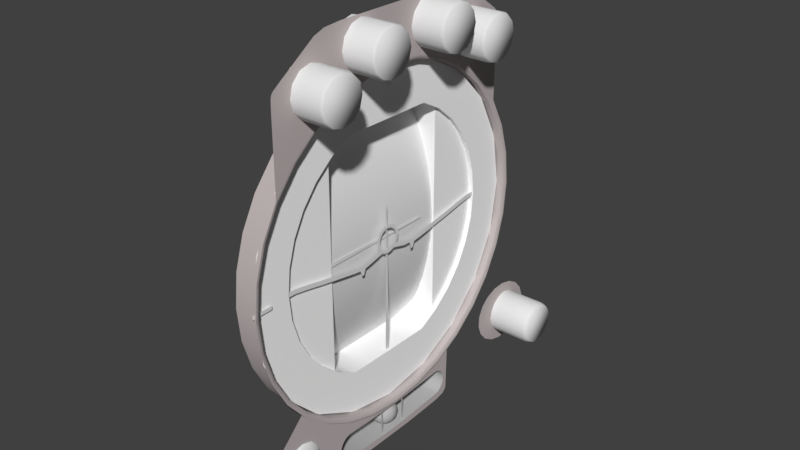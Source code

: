 # Source: fdi.blend  (saved by Blender 2.79.0; exported with 4.5.12 LTS)
import bpy
from mathutils import Matrix  # noqa: F401  (used for matrix-valued properties, if any)

bpy.ops.wm.read_factory_settings(use_empty=True)
scene = bpy.context.scene
scene.name = 'Scene'

# ---- collections
col_collection_1 = bpy.data.collections.new('Collection 1'); scene.collection.children.link(col_collection_1)

# ---- materials (node trees are filled in below, after node groups)
mat_needlemat_000 = bpy.data.materials.new('needleMat.000')
mat_needlemat_000.alpha_threshold = 0.0
mat_needlemat_000.use_transparent_shadow = False
mat_needlemat_000.specular_color = (0.403, 0.403, 0.403)
mat_needlemat_000.roughness = 0.5
mat_needlemat_000.specular_intensity = 1.0
mat_generic_000 = bpy.data.materials.new('generic.000')
mat_generic_000.alpha_threshold = 0.0
mat_generic_000.use_transparent_shadow = False
mat_generic_000.diffuse_color = (0.5, 0.5, 0.5, 1.0)
mat_generic_000.specular_color = (0.0, 0.0, 0.0)
mat_generic_000.roughness = 0.5
mat_generic_000.specular_intensity = 1.0
mat_tape_000 = bpy.data.materials.new('tape.000')
mat_tape_000.alpha_threshold = 0.0
mat_tape_000.use_transparent_shadow = False
mat_tape_000.specular_color = (0.787, 0.787, 0.787)
mat_tape_000.roughness = 0.5
mat_tape_000.specular_intensity = 1.0
mat_knobbly_004 = bpy.data.materials.new('knobbly.004')
mat_knobbly_004.alpha_threshold = 0.0
mat_knobbly_004.use_transparent_shadow = False
mat_knobbly_004.specular_color = (0.5, 0.5, 0.5)
mat_knobbly_004.roughness = 0.5
mat_knobbly_004.specular_intensity = 1.0
mat_lignt_001 = bpy.data.materials.new('lignt.001')
mat_lignt_001.alpha_threshold = 0.0
mat_lignt_001.use_transparent_shadow = False
mat_lignt_001.specular_color = (0.5, 0.5, 0.5)
mat_lignt_001.roughness = 0.5
mat_lignt_001.specular_intensity = 1.0
mat_facemat_000 = bpy.data.materials.new('faceMat.000')
mat_facemat_000.alpha_threshold = 0.0
mat_facemat_000.use_transparent_shadow = False
mat_facemat_000.diffuse_color = (1.0, 1.0, 1.0, 1.0)
mat_facemat_000.specular_color = (0.296, 0.296, 0.296)
mat_facemat_000.roughness = 0.5
mat_facemat_000.specular_intensity = 1.0
mat_bevel_005 = bpy.data.materials.new('bevel.005')
mat_bevel_005.alpha_threshold = 0.0
mat_bevel_005.use_transparent_shadow = False
mat_bevel_005.diffuse_color = (0.528, 0.467, 0.467, 1.0)
mat_bevel_005.specular_color = (0.657, 0.686, 0.664)
mat_bevel_005.roughness = 0.5
mat_bevel_005.specular_intensity = 1.0

# ---- node groups
ng_auto_smooth = bpy.data.node_groups.new('Auto Smooth', 'GeometryNodeTree')
_s = ng_auto_smooth.interface.new_socket(name='Geometry', in_out='OUTPUT', socket_type='NodeSocketGeometry')
_s = ng_auto_smooth.interface.new_socket(name='Geometry', in_out='INPUT', socket_type='NodeSocketGeometry')
_s = ng_auto_smooth.interface.new_socket(name='Angle', in_out='INPUT', socket_type='NodeSocketFloat')
_s.subtype = 'ANGLE'
_s.min_value = 0.0
_s.max_value = 3.142
ng_auto_smooth.is_modifier = True
_N = ng_auto_smooth.nodes; _L = ng_auto_smooth.links
n0 = _N.new('NodeGroupOutput'); n0.name = 'Group Output'; n0.location = (480, -100)
n1 = _N.new('NodeGroupInput'); n1.name = 'Group Input'; n1.location = (-420, -300)
n2 = _N.new('NodeGroupInput'); n2.name = 'Group Input.001'; n2.location = (-60, -100)
n3 = _N.new('GeometryNodeSetShadeSmooth'); n3.name = 'Set Shade Smooth'; n3.location = (120, -100)
n3.domain = 'EDGE'
n4 = _N.new('GeometryNodeSetShadeSmooth'); n4.name = 'Set Shade Smooth.001'; n4.location = (300, -100)
n5 = _N.new('GeometryNodeInputMeshEdgeAngle'); n5.name = 'Edge Angle'; n5.location = (-420, -220)
n6 = _N.new('GeometryNodeInputEdgeSmooth'); n6.name = 'Is Edge Smooth'; n6.location = (-60, -160)
n7 = _N.new('GeometryNodeInputShadeSmooth'); n7.name = 'Is Face Smooth'; n7.location = (-240, -340)
n8 = _N.new('FunctionNodeBooleanMath'); n8.name = 'Boolean Math'; n8.location = (-60, -220)
n9 = _N.new('FunctionNodeCompare'); n9.name = 'Compare'; n9.location = (-240, -180)
n9.operation = 'LESS_EQUAL'
_L.new(n5.outputs[0], n9.inputs[0])
_L.new(n4.outputs[0], n0.inputs[0])
_L.new(n1.outputs[1], n9.inputs[1])
_L.new(n9.outputs[0], n8.inputs[0])
_L.new(n7.outputs[0], n8.inputs[1])
_L.new(n2.outputs[0], n3.inputs[0])
_L.new(n6.outputs[0], n3.inputs[1])
_L.new(n3.outputs[0], n4.inputs[0])
_L.new(n8.outputs[0], n3.inputs[2])
n0.is_active_output = True

# ---- material node trees

# ---- world
world_world = bpy.data.worlds.new('World'); scene.world = world_world
world_world.color = (0.05088, 0.05088, 0.05088)
world_world.use_sun_shadow = False
world_world.sun_shadow_jitter_overblur = 0.0
world_world.cycles.sampling_method = 'MANUAL'

# ---- meshes
me_cylinder_000 = bpy.data.meshes.new('Cylinder.000')
me_cylinder_000.from_pydata([(-0.002687, 0.01527, 0.00166), (-0.002687, -0.03427, 0.00213), (-0.002687, 0.01527, 0.00113), (-0.002687, -0.03427, 0.00066), (-0.002687, -0.01856, 0.00199), (-0.002687, -0.01856, 0.0008), (-0.002687, -0.00856, 0.0009), (-0.002687, -0.00856, 0.00189)], [], [(4, 1, 3, 5), (7, 4, 5, 6), (0, 7, 6, 2)])
me_cylinder_000.polygons.foreach_set('use_smooth', [True] * 3)
_uv = me_cylinder_000.uv_layers.new(name='UVMap')
_uv.uv.foreach_set('vector', [0.02487, 0.02435, 0.03541, 0.02427, 0.03541, 0.02512, 0.02487, 0.02504, 0.01854, 0.02441, 0.02487, 0.02435, 0.02487, 0.02504, 0.01854, 0.02498, 0.004797, 0.02455, 0.01854, 0.02441, 0.01854, 0.02498, 0.004797, 0.02484])
me_cylinder_000.materials.append(mat_needlemat_000)
me_cylinder_000.use_remesh_preserve_volume = False
me_cylinder_000.use_remesh_preserve_attributes = False
me_cylinder_000.use_mirror_vertex_groups = False
me_cylinder_000.update()
me_plane_008 = bpy.data.meshes.new('Plane.008')
me_plane_008.from_pydata([(-0.00058, -0.05185, 0.0065), (-0.00058, -0.06074, 0.0065), (-0.00058, -0.05184, 0.00584), (-0.00058, -0.06078, 0.00584), (-0.00058, -0.05173, -0.00306), (-0.00058, -0.06065, -0.00306), (-0.00058, -0.0517, -0.00374), (-0.00058, -0.06062, -0.00374)], [], [(0, 1, 3, 2), (4, 5, 7, 6)])
_uv = me_plane_008.uv_layers.new(name='UVMap')
_uv.uv.foreach_set('vector', [0.05658, 0.02021, 0.07116, 0.02021, 0.07121, 0.03134, 0.05655, 0.03134, 0.0566, 0.008818, 0.07124, 0.008818, 0.07119, 0.02021, 0.05655, 0.02021])
me_plane_008.materials.append(mat_generic_000)
me_plane_008.use_remesh_preserve_volume = False
me_plane_008.use_remesh_preserve_attributes = False
me_plane_008.use_mirror_vertex_groups = False
me_plane_008.update()
me_circle_005 = bpy.data.meshes.new('Circle.005')
me_circle_005.from_pydata([(0.00046, -0.05502, -0.02308), (0.00046, -0.05415, -0.02295), (0.00046, -0.05332, -0.02265), (0.00046, -0.05256, -0.02219), (0.00046, -0.05191, -0.0216), (0.00046, -0.05139, -0.02089), (0.00046, -0.05102, -0.02009), (0.00046, -0.05081, -0.01924), (0.00046, -0.0519, 0.00141), (0.00046, -0.05135, 0.02206), (0.00046, -0.05156, 0.02291), (0.00046, -0.05194, 0.02371), (0.00046, -0.05246, 0.02442), (0.00046, -0.05311, 0.02501), (0.00046, -0.05386, 0.02547), (0.00046, -0.05469, 0.02577), (0.00046, -0.05556, 0.0259), (0.00046, -0.05644, 0.02586), (0.00046, -0.0573, 0.02565), (0.00046, -0.05809, 0.02527), (0.00046, -0.0588, 0.02475), (0.00046, -0.0594, 0.0241), (0.00046, -0.05985, 0.02335), (0.00046, -0.06015, 0.02252), (0.00046, -0.06083, 0.00141), (0.00046, -0.0596, -0.0197), (0.00046, -0.0593, -0.02053), (0.00046, -0.05885, -0.02128), (0.00046, -0.05826, -0.02193), (0.00046, -0.05755, -0.02245), (0.00046, -0.05675, -0.02283), (0.00046, -0.05589, -0.02304), (0.00046, -0.05138, -0.00891), (0.00046, -0.05166, 0.01173), (0.00046, -0.06055, 0.01196), (0.00046, -0.06027, -0.00914), (0.00046, -0.05183, 0.00657), (0.00046, -0.06063, -0.00387), (0.00046, -0.05169, -0.00375), (0.00046, -0.06076, 0.00669), (-0.00683, -0.05502, -0.02308), (-0.00683, -0.05415, -0.02295), (-0.00683, -0.05332, -0.02265), (-0.00683, -0.05256, -0.02219), (-0.00683, -0.05191, -0.0216), (-0.00683, -0.05139, -0.02089), (-0.00683, -0.05102, -0.02009), (-0.00683, -0.05081, -0.01924), (-0.00683, -0.0519, 0.00141), (-0.00683, -0.05135, 0.02206), (-0.00683, -0.05156, 0.02291), (-0.00683, -0.05194, 0.02371), (-0.00683, -0.05246, 0.02442), (-0.00683, -0.05311, 0.02501), (-0.00683, -0.05386, 0.02547), (-0.00683, -0.05469, 0.02577), (-0.00683, -0.05556, 0.0259), (-0.00683, -0.05644, 0.02586), (-0.00683, -0.0573, 0.02565), (-0.00683, -0.05809, 0.02527), (-0.00683, -0.0588, 0.02475), (-0.00683, -0.0594, 0.0241), (-0.00683, -0.05985, 0.02335), (-0.00683, -0.06015, 0.02252), (-0.00683, -0.06083, 0.00141), (-0.00683, -0.0596, -0.0197), (-0.00683, -0.0593, -0.02053), (-0.00683, -0.05885, -0.02128), (-0.00683, -0.05826, -0.02193), (-0.00683, -0.05755, -0.02245), (-0.00683, -0.05675, -0.02283), (-0.00683, -0.05589, -0.02304), (-0.00683, -0.05138, -0.00891), (-0.00683, -0.05166, 0.01173), (-0.00683, -0.06055, 0.01196), (-0.00683, -0.06027, -0.00914), (-0.00683, -0.05183, 0.00657), (-0.00683, -0.06063, -0.00387), (-0.00683, -0.05169, -0.00375), (-0.00683, -0.06076, 0.00669)], [], [(7, 6, 46, 47), (9, 33, 73, 49), (21, 20, 60, 61), (32, 7, 47, 72), (39, 34, 74, 79), (22, 21, 61, 62), (36, 8, 48, 76), (25, 35, 75, 65), (23, 22, 62, 63), (10, 9, 49, 50), (33, 36, 76, 73), (34, 23, 63, 74), (11, 10, 50, 51), (35, 37, 77, 75), (37, 24, 64, 77), (12, 11, 51, 52), (8, 38, 78, 48), (26, 25, 65, 66), (13, 12, 52, 53), (24, 39, 79, 64), (27, 26, 66, 67), (14, 13, 53, 54), (1, 0, 40, 41), (28, 27, 67, 68), (15, 14, 54, 55), (2, 1, 41, 42), (29, 28, 68, 69), (16, 15, 55, 56), (3, 2, 42, 43), (30, 29, 69, 70), (17, 16, 56, 57), (4, 3, 43, 44), (31, 30, 70, 71), (18, 17, 57, 58), (5, 4, 44, 45), (0, 31, 71, 40), (19, 18, 58, 59), (6, 5, 45, 46), (38, 32, 72, 78), (20, 19, 59, 60), (41, 42, 43, 44, 45, 46, 47, 72, 78, 48, 76, 73, 49, 50, 51, 52, 53, 54, 55, 56, 57, 58, 59, 60, 61, 62, 63, 74, 79, 64, 77, 75, 65, 66, 67, 68, 69, 70, 71, 40)])
me_circle_005.polygons.foreach_set('use_smooth', [True] * 41)
_uv = me_circle_005.uv_layers.new(name='UVMap')
_uv.uv.foreach_set('vector', [0.03574, 0.017, 0.03599, 0.01744, 0.03303, 0.01908, 0.03272, 0.01885, 0.006085, 0.01668, 0.0132, 0.0126, 0.01433, 0.01773, 0.00976, 0.01865, 0.005546, 0.02333, 0.005352, 0.02279, 0.008752, 0.02178, 0.008934, 0.02205, 0.02937, 0.01325, 0.03574, 0.017, 0.03272, 0.01885, 0.02813, 0.01776, 0.01704, 0.02881, 0.01304, 0.02802, 0.01434, 0.02327, 0.01767, 0.02362, 0.005773, 0.02385, 0.005546, 0.02333, 0.008934, 0.02205, 0.009187, 0.02228, 0.01736, 0.01207, 0.02149, 0.01207, 0.02131, 0.0175, 0.01772, 0.01753, 0.0362, 0.02366, 0.02956, 0.02822, 0.02818, 0.02327, 0.03274, 0.02217, 0.006028, 0.02436, 0.005773, 0.02385, 0.009187, 0.02228, 0.00953, 0.02248, 0.005827, 0.0172, 0.006085, 0.01668, 0.00976, 0.01865, 0.009446, 0.01885, 0.0132, 0.0126, 0.01736, 0.01207, 0.01772, 0.01753, 0.01433, 0.01773, 0.01304, 0.02802, 0.006028, 0.02436, 0.00953, 0.02248, 0.01434, 0.02327, 0.005595, 0.01772, 0.005827, 0.0172, 0.009446, 0.01885, 0.009183, 0.0191, 0.02956, 0.02822, 0.02539, 0.02898, 0.02481, 0.02363, 0.02818, 0.02327, 0.02539, 0.02898, 0.02118, 0.02913, 0.02123, 0.02376, 0.02481, 0.02363, 0.005395, 0.01827, 0.005595, 0.01772, 0.009183, 0.0191, 0.008969, 0.01937, 0.02149, 0.01207, 0.02551, 0.01244, 0.02487, 0.01757, 0.02131, 0.0175, 0.03639, 0.02318, 0.0362, 0.02366, 0.03274, 0.02217, 0.03305, 0.0219, 0.005231, 0.01882, 0.005395, 0.01827, 0.008969, 0.01937, 0.0088, 0.01966, 0.02118, 0.02913, 0.01704, 0.02881, 0.01767, 0.02362, 0.02123, 0.02376, 0.03656, 0.0227, 0.03639, 0.02318, 0.03305, 0.0219, 0.0333, 0.02165, 0.005109, 0.01939, 0.005231, 0.01882, 0.0088, 0.01966, 0.008672, 0.01997, 0.03681, 0.01973, 0.03687, 0.02022, 0.03385, 0.02039, 0.03384, 0.02015, 0.03669, 0.02221, 0.03656, 0.0227, 0.0333, 0.02165, 0.0335, 0.02139, 0.005032, 0.01996, 0.005109, 0.01939, 0.008672, 0.01997, 0.008584, 0.02028, 0.03671, 0.01925, 0.03681, 0.01973, 0.03384, 0.02015, 0.03379, 0.01991, 0.03679, 0.02172, 0.03669, 0.02221, 0.0335, 0.02139, 0.03365, 0.02113, 0.005001, 0.02053, 0.005032, 0.01996, 0.008584, 0.02028, 0.008534, 0.02059, 0.03658, 0.01878, 0.03671, 0.01925, 0.03379, 0.01991, 0.03369, 0.01969, 0.03686, 0.02122, 0.03679, 0.02172, 0.03365, 0.02113, 0.03376, 0.02088, 0.005018, 0.02111, 0.005001, 0.02053, 0.008534, 0.02059, 0.008523, 0.0209, 0.03641, 0.01832, 0.03658, 0.01878, 0.03369, 0.01969, 0.03353, 0.01946, 0.03688, 0.02072, 0.03686, 0.02122, 0.03376, 0.02088, 0.03383, 0.02063, 0.005084, 0.02168, 0.005018, 0.02111, 0.008523, 0.0209, 0.008553, 0.0212, 0.03621, 0.01787, 0.03641, 0.01832, 0.03353, 0.01946, 0.03332, 0.01926, 0.03687, 0.02022, 0.03688, 0.02072, 0.03383, 0.02063, 0.03385, 0.02039, 0.005196, 0.02224, 0.005084, 0.02168, 0.008553, 0.0212, 0.008627, 0.0215, 0.03599, 0.01744, 0.03621, 0.01787, 0.03332, 0.01926, 0.03303, 0.01908, 0.02551, 0.01244, 0.02937, 0.01325, 0.02813, 0.01776, 0.02487, 0.01757, 0.005352, 0.02279, 0.005196, 0.02224, 0.008627, 0.0215, 0.008752, 0.02178, 0.03384, 0.02015, 0.03379, 0.01991, 0.03369, 0.01969, 0.03353, 0.01946, 0.03332, 0.01926, 0.03303, 0.01908, 0.03272, 0.01885, 0.02813, 0.01776, 0.02487, 0.01757, 0.02131, 0.0175, 0.01772, 0.01753, 0.01433, 0.01773, 0.00976, 0.01865, 0.009446, 0.01885, 0.009183, 0.0191, 0.008969, 0.01937, 0.0088, 0.01966, 0.008672, 0.01997, 0.008584, 0.02028, 0.008534, 0.02059, 0.008523, 0.0209, 0.008553, 0.0212, 0.008627, 0.0215, 0.008752, 0.02178, 0.008934, 0.02205, 0.009187, 0.02228, 0.00953, 0.02248, 0.01434, 0.02327, 0.01767, 0.02362, 0.02123, 0.02376, 0.02481, 0.02363, 0.02818, 0.02327, 0.03274, 0.02217, 0.03305, 0.0219, 0.0333, 0.02165, 0.0335, 0.02139, 0.03365, 0.02113, 0.03376, 0.02088, 0.03383, 0.02063, 0.03385, 0.02039])
me_circle_005.materials.append(mat_generic_000)
me_circle_005.use_remesh_preserve_volume = False
me_circle_005.use_remesh_preserve_attributes = False
me_circle_005.use_mirror_vertex_groups = False
me_circle_005.update()
me_sphere_003 = bpy.data.meshes.new('Sphere.003')
me_sphere_003.from_pydata([(-0.00509, -0.0605, 0.00139), (-0.00496, -0.05216, 0.00087), (-0.00496, -0.0605, 0.00087), (-0.0046, -0.05216, 0.00047), (-0.0052, -0.0526, -0.00039), (-0.0057, -0.05328, -0.00112), (-0.00609, -0.05418, -0.00169), (-0.00634, -0.05522, -0.00204), (-0.00642, -0.05633, -0.00216), (-0.00634, -0.05745, -0.00204), (-0.00609, -0.05849, -0.00169), (-0.0057, -0.05939, -0.00112), (-0.0052, -0.06007, -0.00039), (-0.0046, -0.0605, 0.00047), (-0.0041, -0.05216, 0.00028), (-0.00423, -0.0526, -0.00075), (-0.00434, -0.05328, -0.00164), (-0.00442, -0.05418, -0.00232), (-0.00447, -0.05522, -0.00275), (-0.00449, -0.05633, -0.0029), (-0.00447, -0.05745, -0.00275), (-0.00442, -0.05849, -0.00232), (-0.00434, -0.05939, -0.00164), (-0.00423, -0.06007, -0.00075), (-0.0041, -0.0605, 0.00028), (-0.00357, -0.05216, 0.00035), (-0.0032, -0.0526, -0.00063), (-0.00289, -0.05328, -0.00146), (-0.00264, -0.05418, -0.00211), (-0.00249, -0.05522, -0.00251), (-0.00244, -0.05633, -0.00265), (-0.00249, -0.05745, -0.00251), (-0.00264, -0.05849, -0.00211), (-0.00289, -0.05939, -0.00146), (-0.0032, -0.06007, -0.00063), (-0.00357, -0.0605, 0.00035), (-0.00397, -0.05202, 0.00139), (-0.00313, -0.05216, 0.00065), (-0.00235, -0.0526, -4e-05), (-0.00169, -0.05328, -0.00063), (-0.00117, -0.05418, -0.00109), (-0.00085, -0.05522, -0.00137), (-0.00074, -0.05633, -0.00147), (-0.00085, -0.05745, -0.00137), (-0.00117, -0.05849, -0.00109), (-0.00169, -0.05939, -0.00063), (-0.00235, -0.06007, -4e-05), (-0.00313, -0.0605, 0.00065), (-0.00289, -0.05216, 0.00112), (-0.00187, -0.0526, 0.00087), (-0.00101, -0.05328, 0.00066), (-0.00034, -0.05418, 0.0005), (8e-05, -0.05522, 0.00039), (0.00022, -0.05633, 0.00036), (8e-05, -0.05745, 0.00039), (-0.00034, -0.05849, 0.0005), (-0.00101, -0.05939, 0.00066), (-0.00187, -0.06007, 0.00087), (-0.00289, -0.0605, 0.00112), (-0.00289, -0.05216, 0.00166), (-0.00187, -0.0526, 0.00191), (-0.00101, -0.05328, 0.00212), (-0.00034, -0.05418, 0.00228), (8e-05, -0.05522, 0.00239), (0.00022, -0.05633, 0.00242), (8e-05, -0.05745, 0.00239), (-0.00034, -0.05849, 0.00228), (-0.00101, -0.05939, 0.00212), (-0.00187, -0.06007, 0.00191), (-0.00289, -0.0605, 0.00166), (-0.00313, -0.05216, 0.00213), (-0.00235, -0.0526, 0.00282), (-0.00169, -0.05328, 0.00341), (-0.00117, -0.05418, 0.00387), (-0.00085, -0.05522, 0.00415), (-0.00074, -0.05633, 0.00425), (-0.00085, -0.05745, 0.00415), (-0.00117, -0.05849, 0.00387), (-0.00169, -0.05939, 0.00341), (-0.00235, -0.06007, 0.00282), (-0.00313, -0.0605, 0.00213), (-0.00357, -0.05216, 0.00243), (-0.0032, -0.0526, 0.00341), (-0.00289, -0.05328, 0.00424), (-0.00264, -0.05418, 0.00489), (-0.00249, -0.05522, 0.00529), (-0.00244, -0.05633, 0.00543), (-0.00249, -0.05745, 0.00529), (-0.00264, -0.05849, 0.00489), (-0.00289, -0.05939, 0.00424), (-0.0032, -0.06007, 0.00341), (-0.00357, -0.0605, 0.00243), (-0.00397, -0.06065, 0.00139), (-0.0041, -0.05216, 0.0025), (-0.00423, -0.0526, 0.00353), (-0.00434, -0.05328, 0.00442), (-0.00442, -0.05418, 0.0051), (-0.00447, -0.05522, 0.00553), (-0.00449, -0.05633, 0.00568), (-0.00447, -0.05745, 0.00553), (-0.00442, -0.05849, 0.0051), (-0.00434, -0.05939, 0.00442), (-0.00423, -0.06007, 0.00353), (-0.0041, -0.0605, 0.0025), (-0.0046, -0.05216, 0.00231), (-0.0052, -0.0526, 0.00317), (-0.0057, -0.05328, 0.0039), (-0.00609, -0.05418, 0.00447), (-0.00634, -0.05522, 0.00482), (-0.00642, -0.05633, 0.00494), (-0.00634, -0.05745, 0.00482), (-0.00609, -0.05849, 0.00447), (-0.0057, -0.05939, 0.0039), (-0.0052, -0.06007, 0.00317), (-0.0046, -0.0605, 0.00231), (-0.00496, -0.05216, 0.00191), (-0.00496, -0.0605, 0.00191), (-0.00509, -0.05216, 0.00139)], [], [(10, 9, 20, 21), (7, 6, 17, 18), (4, 3, 14, 15), (11, 10, 21, 22), (8, 7, 18, 19), (5, 4, 15, 16), (12, 11, 22, 23), (9, 8, 19, 20), (6, 5, 16, 17), (13, 12, 23, 24), (23, 22, 33, 34), (20, 19, 30, 31), (17, 16, 27, 28), (24, 23, 34, 35), (21, 20, 31, 32), (18, 17, 28, 29), (15, 14, 25, 26), (22, 21, 32, 33), (19, 18, 29, 30), (16, 15, 26, 27), (26, 25, 37, 38), (33, 32, 44, 45), (30, 29, 41, 42), (27, 26, 38, 39), (34, 33, 45, 46), (31, 30, 42, 43), (28, 27, 39, 40), (35, 34, 46, 47), (32, 31, 43, 44), (29, 28, 40, 41), (47, 46, 57, 58), (44, 43, 54, 55), (41, 40, 51, 52), (38, 37, 48, 49), (45, 44, 55, 56), (42, 41, 52, 53), (39, 38, 49, 50), (46, 45, 56, 57), (43, 42, 53, 54), (40, 39, 50, 51), (50, 49, 60, 61), (57, 56, 67, 68), (54, 53, 64, 65), (51, 50, 61, 62), (58, 57, 68, 69), (55, 54, 65, 66), (52, 51, 62, 63), (49, 48, 59, 60), (56, 55, 66, 67), (53, 52, 63, 64), (60, 59, 70, 71), (67, 66, 77, 78), (64, 63, 74, 75), (61, 60, 71, 72), (68, 67, 78, 79), (65, 64, 75, 76), (62, 61, 72, 73), (69, 68, 79, 80), (66, 65, 76, 77), (63, 62, 73, 74), (73, 72, 83, 84), (80, 79, 90, 91), (77, 76, 87, 88), (74, 73, 84, 85), (71, 70, 81, 82), (78, 77, 88, 89), (75, 74, 85, 86), (72, 71, 82, 83), (79, 78, 89, 90), (76, 75, 86, 87), (83, 82, 94, 95), (90, 89, 101, 102), (87, 86, 98, 99), (84, 83, 95, 96), (91, 90, 102, 103), (88, 87, 99, 100), (85, 84, 96, 97), (82, 81, 93, 94), (89, 88, 100, 101), (86, 85, 97, 98), (97, 96, 107, 108), (94, 93, 104, 105), (101, 100, 111, 112), (98, 97, 108, 109), (95, 94, 105, 106), (102, 101, 112, 113), (99, 98, 109, 110), (96, 95, 106, 107), (103, 102, 113, 114), (100, 99, 110, 111), (117, 36, 1), (92, 0, 2), (1, 36, 3), (92, 2, 13), (3, 36, 14), (92, 13, 24), (14, 36, 25), (92, 24, 35), (25, 36, 37), (92, 35, 47), (37, 36, 48), (92, 47, 58), (48, 36, 59), (92, 58, 69), (92, 69, 80), (59, 36, 70), (70, 36, 81), (92, 80, 91), (81, 36, 93), (92, 91, 103), (92, 103, 114), (93, 36, 104), (104, 36, 115), (92, 114, 116), (115, 36, 117), (92, 116, 0)])
me_sphere_003.polygons.foreach_set('use_smooth', [True] * 116)
_uv = me_sphere_003.uv_layers.new(name='UVMap')
_uv.uv.foreach_set('vector', [0.07704, 0.0519, 0.07978, 0.05573, 0.07341, 0.05838, 0.07211, 0.05567, 0.08124, 0.06516, 0.07964, 0.06996, 0.07346, 0.0674, 0.07412, 0.06432, 0.07167, 0.07688, 0.0662, 0.07731, 0.06605, 0.07503, 0.06956, 0.07316, 0.07328, 0.04913, 0.07704, 0.0519, 0.07211, 0.05567, 0.07018, 0.05325, 0.08124, 0.06027, 0.08124, 0.06516, 0.07412, 0.06432, 0.07409, 0.06129, 0.07641, 0.07411, 0.07167, 0.07688, 0.06956, 0.07316, 0.072, 0.07043, 0.06883, 0.04773, 0.07328, 0.04913, 0.07018, 0.05325, 0.06756, 0.05127, 0.07978, 0.05573, 0.08124, 0.06027, 0.07409, 0.06129, 0.07341, 0.05838, 0.07964, 0.06996, 0.07641, 0.07411, 0.072, 0.07043, 0.07346, 0.0674, 0.06423, 0.04798, 0.06883, 0.04773, 0.06756, 0.05127, 0.06422, 0.05001, 0.06756, 0.05127, 0.07018, 0.05325, 0.06729, 0.05551, 0.06574, 0.05346, 0.07341, 0.05838, 0.07409, 0.06129, 0.06942, 0.06184, 0.06905, 0.0597, 0.07346, 0.0674, 0.072, 0.07043, 0.06851, 0.06866, 0.0692, 0.06629, 0.06422, 0.05001, 0.06756, 0.05127, 0.06574, 0.05346, 0.06352, 0.0515, 0.07211, 0.05567, 0.07341, 0.05838, 0.06905, 0.0597, 0.06836, 0.05759, 0.07412, 0.06432, 0.07346, 0.0674, 0.0692, 0.06629, 0.06947, 0.06403, 0.06956, 0.07316, 0.06605, 0.07503, 0.0652, 0.0735, 0.06727, 0.07111, 0.07018, 0.05325, 0.07211, 0.05567, 0.06836, 0.05759, 0.06729, 0.05551, 0.07409, 0.06129, 0.07412, 0.06432, 0.06947, 0.06403, 0.06942, 0.06184, 0.072, 0.07043, 0.06956, 0.07316, 0.06727, 0.07111, 0.06851, 0.06866, 0.06727, 0.07111, 0.0652, 0.0735, 0.06404, 0.07258, 0.06507, 0.07006, 0.06729, 0.05551, 0.06836, 0.05759, 0.06526, 0.05864, 0.06467, 0.05677, 0.06942, 0.06184, 0.06947, 0.06403, 0.06594, 0.06398, 0.06587, 0.0622, 0.06851, 0.06866, 0.06727, 0.07111, 0.06507, 0.07006, 0.06561, 0.06784, 0.06574, 0.05346, 0.06729, 0.05551, 0.06467, 0.05677, 0.06379, 0.05475, 0.06905, 0.0597, 0.06942, 0.06184, 0.06587, 0.0622, 0.06565, 0.06043, 0.0692, 0.06629, 0.06851, 0.06866, 0.06561, 0.06784, 0.06587, 0.06584, 0.06352, 0.0515, 0.06574, 0.05346, 0.06379, 0.05475, 0.06247, 0.05247, 0.06836, 0.05759, 0.06905, 0.0597, 0.06565, 0.06043, 0.06526, 0.05864, 0.06947, 0.06403, 0.0692, 0.06629, 0.06587, 0.06584, 0.06594, 0.06398, 0.06247, 0.05247, 0.06379, 0.05475, 0.06181, 0.0554, 0.06126, 0.05297, 0.06526, 0.05864, 0.06565, 0.06043, 0.06268, 0.06087, 0.06248, 0.0592, 0.06594, 0.06398, 0.06587, 0.06584, 0.063, 0.06577, 0.06293, 0.06409, 0.06507, 0.07006, 0.06404, 0.07258, 0.06278, 0.07218, 0.06298, 0.06967, 0.06467, 0.05677, 0.06526, 0.05864, 0.06248, 0.0592, 0.0622, 0.05742, 0.06587, 0.0622, 0.06594, 0.06398, 0.06293, 0.06409, 0.06283, 0.06247, 0.06561, 0.06784, 0.06507, 0.07006, 0.06298, 0.06967, 0.06302, 0.06759, 0.06379, 0.05475, 0.06467, 0.05677, 0.0622, 0.05742, 0.06181, 0.0554, 0.06565, 0.06043, 0.06587, 0.0622, 0.06283, 0.06247, 0.06268, 0.06087, 0.06587, 0.06584, 0.06561, 0.06784, 0.06302, 0.06759, 0.063, 0.06577, 0.06302, 0.06759, 0.06298, 0.06967, 0.06096, 0.0698, 0.06057, 0.06779, 0.06181, 0.0554, 0.0622, 0.05742, 0.05974, 0.05761, 0.05979, 0.05553, 0.06268, 0.06087, 0.06283, 0.06247, 0.05994, 0.06273, 0.05983, 0.06112, 0.063, 0.06577, 0.06302, 0.06759, 0.06057, 0.06779, 0.06029, 0.066, 0.06126, 0.05297, 0.06181, 0.0554, 0.05979, 0.05553, 0.05999, 0.05302, 0.06248, 0.0592, 0.06268, 0.06087, 0.05983, 0.06112, 0.05977, 0.05943, 0.06293, 0.06409, 0.063, 0.06577, 0.06029, 0.066, 0.06009, 0.06434, 0.06298, 0.06967, 0.06278, 0.07218, 0.06151, 0.07224, 0.06096, 0.0698, 0.0622, 0.05742, 0.06248, 0.0592, 0.05977, 0.05943, 0.05974, 0.05761, 0.06283, 0.06247, 0.06293, 0.06409, 0.06009, 0.06434, 0.05994, 0.06273, 0.06096, 0.0698, 0.06151, 0.07224, 0.0603, 0.07273, 0.05897, 0.07046, 0.05974, 0.05761, 0.05977, 0.05943, 0.0569, 0.05936, 0.05716, 0.05737, 0.05994, 0.06273, 0.06009, 0.06434, 0.05712, 0.06477, 0.0569, 0.06301, 0.06057, 0.06779, 0.06096, 0.0698, 0.05897, 0.07046, 0.0581, 0.06843, 0.05979, 0.05553, 0.05974, 0.05761, 0.05716, 0.05737, 0.0577, 0.05514, 0.05983, 0.06112, 0.05994, 0.06273, 0.0569, 0.06301, 0.05682, 0.06122, 0.06029, 0.066, 0.06057, 0.06779, 0.0581, 0.06843, 0.05751, 0.06656, 0.05999, 0.05302, 0.05979, 0.05553, 0.0577, 0.05514, 0.05872, 0.05262, 0.05977, 0.05943, 0.05983, 0.06112, 0.05682, 0.06122, 0.0569, 0.05936, 0.06009, 0.06434, 0.06029, 0.066, 0.05751, 0.06656, 0.05712, 0.06477, 0.05751, 0.06656, 0.0581, 0.06843, 0.05547, 0.0697, 0.05441, 0.06761, 0.05872, 0.05262, 0.0577, 0.05514, 0.05549, 0.05409, 0.05757, 0.05171, 0.0569, 0.05936, 0.05682, 0.06122, 0.05329, 0.06117, 0.05357, 0.05891, 0.05712, 0.06477, 0.05751, 0.06656, 0.05441, 0.06761, 0.05371, 0.0655, 0.05897, 0.07046, 0.0603, 0.07273, 0.05925, 0.0737, 0.05703, 0.07175, 0.05716, 0.05737, 0.0569, 0.05936, 0.05357, 0.05891, 0.05425, 0.05654, 0.0569, 0.06301, 0.05712, 0.06477, 0.05371, 0.0655, 0.05335, 0.06336, 0.0581, 0.06843, 0.05897, 0.07046, 0.05703, 0.07175, 0.05547, 0.0697, 0.0577, 0.05514, 0.05716, 0.05737, 0.05425, 0.05654, 0.05549, 0.05409, 0.05682, 0.06122, 0.0569, 0.06301, 0.05335, 0.06336, 0.05329, 0.06117, 0.05547, 0.0697, 0.05703, 0.07175, 0.05521, 0.07394, 0.05259, 0.07195, 0.05549, 0.05409, 0.05425, 0.05654, 0.05077, 0.05477, 0.0532, 0.05204, 0.05329, 0.06117, 0.05335, 0.06336, 0.04868, 0.06392, 0.04864, 0.06088, 0.05441, 0.06761, 0.05547, 0.0697, 0.05259, 0.07195, 0.05065, 0.06953, 0.05757, 0.05171, 0.05549, 0.05409, 0.0532, 0.05204, 0.05672, 0.05017, 0.05357, 0.05891, 0.05329, 0.06117, 0.04864, 0.06088, 0.0493, 0.0578, 0.05371, 0.0655, 0.05441, 0.06761, 0.05065, 0.06953, 0.04935, 0.06682, 0.05703, 0.07175, 0.05925, 0.0737, 0.05855, 0.0752, 0.05521, 0.07394, 0.05425, 0.05654, 0.05357, 0.05891, 0.0493, 0.0578, 0.05077, 0.05477, 0.05335, 0.06336, 0.05371, 0.0655, 0.04935, 0.06682, 0.04868, 0.06392, 0.04935, 0.06682, 0.05065, 0.06953, 0.04572, 0.0733, 0.04299, 0.06948, 0.05521, 0.07394, 0.05855, 0.0752, 0.05854, 0.07722, 0.05393, 0.07747, 0.05077, 0.05477, 0.0493, 0.0578, 0.04312, 0.05525, 0.04636, 0.05109, 0.04868, 0.06392, 0.04935, 0.06682, 0.04299, 0.06948, 0.04153, 0.06493, 0.05259, 0.07195, 0.05521, 0.07394, 0.05393, 0.07747, 0.04948, 0.07607, 0.0532, 0.05204, 0.05077, 0.05477, 0.04636, 0.05109, 0.0511, 0.04833, 0.04864, 0.06088, 0.04868, 0.06392, 0.04153, 0.06493, 0.04153, 0.06005, 0.05065, 0.06953, 0.05259, 0.07195, 0.04948, 0.07607, 0.04572, 0.0733, 0.05672, 0.05017, 0.0532, 0.05204, 0.0511, 0.04833, 0.05657, 0.04789, 0.0493, 0.0578, 0.04864, 0.06088, 0.04153, 0.06005, 0.04312, 0.05525, 0.06226, 0.07961, 0.06225, 0.07532, 0.06454, 0.07902, 0.06052, 0.04988, 0.0605, 0.04559, 0.06272, 0.04627, 0.06454, 0.07902, 0.06225, 0.07532, 0.0662, 0.07731, 0.06052, 0.04988, 0.06272, 0.04627, 0.06423, 0.04798, 0.0662, 0.07731, 0.06225, 0.07532, 0.06605, 0.07503, 0.06052, 0.04988, 0.06423, 0.04798, 0.06422, 0.05001, 0.06605, 0.07503, 0.06225, 0.07532, 0.0652, 0.0735, 0.06052, 0.04988, 0.06422, 0.05001, 0.06352, 0.0515, 0.0652, 0.0735, 0.06225, 0.07532, 0.06404, 0.07258, 0.06052, 0.04988, 0.06352, 0.0515, 0.06247, 0.05247, 0.06404, 0.07258, 0.06225, 0.07532, 0.06278, 0.07218, 0.06052, 0.04988, 0.06247, 0.05247, 0.06126, 0.05297, 0.06278, 0.07218, 0.06225, 0.07532, 0.06151, 0.07224, 0.06052, 0.04988, 0.06126, 0.05297, 0.05999, 0.05302, 0.06052, 0.04988, 0.05999, 0.05302, 0.05872, 0.05262, 0.06151, 0.07224, 0.06225, 0.07532, 0.0603, 0.07273, 0.0603, 0.07273, 0.06225, 0.07532, 0.05925, 0.0737, 0.06052, 0.04988, 0.05872, 0.05262, 0.05757, 0.05171, 0.05925, 0.0737, 0.06225, 0.07532, 0.05855, 0.0752, 0.06052, 0.04988, 0.05757, 0.05171, 0.05672, 0.05017, 0.06052, 0.04988, 0.05672, 0.05017, 0.05657, 0.04789, 0.05855, 0.0752, 0.06225, 0.07532, 0.05854, 0.07722, 0.05854, 0.07722, 0.06225, 0.07532, 0.06005, 0.07893, 0.06052, 0.04988, 0.05657, 0.04789, 0.05823, 0.04618, 0.06005, 0.07893, 0.06225, 0.07532, 0.06226, 0.07961, 0.06052, 0.04988, 0.05823, 0.04618, 0.0605, 0.04559])
me_sphere_003.materials.append(mat_generic_000)
me_sphere_003.use_remesh_preserve_volume = False
me_sphere_003.use_remesh_preserve_attributes = False
me_sphere_003.use_mirror_vertex_groups = False
me_sphere_003.update()
me_cylinder_017 = bpy.data.meshes.new('Cylinder.017')
me_cylinder_017.from_pydata([(-0.01588, 0.05173, -0.0214), (-0.01588, 0.05173, 0.02418), (-0.01141, 0.04569, -0.0214), (-0.01141, 0.04569, 0.02418), (-0.00754, 0.03924, -0.0214), (-0.00754, 0.03924, 0.02418), (-0.00433, 0.03245, -0.0214), (-0.00433, 0.03245, 0.02418), (-0.0018, 0.02538, -0.0214), (-0.0018, 0.02538, 0.02418), (3e-05, 0.01808, -0.0214), (3e-05, 0.01808, 0.02418), (0.00113, 0.01064, -0.0214), (0.00113, 0.01064, 0.02418), (0.0015, 0.00314, -0.0214), (0.0015, 0.00314, 0.02418), (0.00113, -0.00437, -0.0214), (0.00113, -0.00437, 0.02418), (3e-05, -0.0118, -0.0214), (3e-05, -0.0118, 0.02418), (-0.0018, -0.0191, -0.0214), (-0.0018, -0.0191, 0.02418), (-0.00433, -0.02617, -0.0214), (-0.00433, -0.02617, 0.02418), (-0.00754, -0.03296, -0.0214), (-0.00754, -0.03296, 0.02418), (-0.01141, -0.03941, -0.0214), (-0.01141, -0.03941, 0.02418)], [], [(0, 1, 3, 2), (2, 3, 5, 4), (4, 5, 7, 6), (6, 7, 9, 8), (8, 9, 11, 10), (10, 11, 13, 12), (12, 13, 15, 14), (14, 15, 17, 16), (16, 17, 19, 18), (18, 19, 21, 20), (20, 21, 23, 22), (22, 23, 25, 24), (24, 25, 27, 26)])
me_cylinder_017.polygons.foreach_set('use_smooth', [True] * 13)
_uv = me_cylinder_017.uv_layers.new(name='UVMap')
_uv.uv.foreach_set('vector', [0.9991, 0.6772, 0.000956, 0.6772, 0.000955, 0.6511, 0.9991, 0.6511, 0.9991, 0.6511, 0.000955, 0.6511, 0.000955, 0.625, 0.9991, 0.625, 0.9991, 0.625, 0.000955, 0.625, 0.000955, 0.5989, 0.9991, 0.5989, 0.9991, 0.5989, 0.000955, 0.5989, 0.000955, 0.5728, 0.9991, 0.5728, 0.9991, 0.5728, 0.000955, 0.5728, 0.000955, 0.5467, 0.9991, 0.5467, 0.9991, 0.5467, 0.000955, 0.5467, 0.000955, 0.5206, 0.9991, 0.5206, 0.9991, 0.5206, 0.000955, 0.5206, 0.000955, 0.4945, 0.9991, 0.4945, 0.9991, 0.4945, 0.000955, 0.4945, 0.000955, 0.4684, 0.9991, 0.4684, 0.9991, 0.4684, 0.000955, 0.4684, 0.000955, 0.4423, 0.9991, 0.4423, 0.9991, 0.4423, 0.000955, 0.4423, 0.000955, 0.4162, 0.9991, 0.4162, 0.9991, 0.4162, 0.000955, 0.4162, 0.000955, 0.3901, 0.9991, 0.3901, 0.9991, 0.3901, 0.000955, 0.3901, 0.000955, 0.364, 0.9991, 0.364, 0.9991, 0.364, 0.000955, 0.364, 0.000955, 0.3379, 0.9991, 0.3379])
me_cylinder_017.materials.append(mat_tape_000)
me_cylinder_017.use_remesh_preserve_volume = False
me_cylinder_017.use_remesh_preserve_attributes = False
me_cylinder_017.use_mirror_vertex_groups = False
me_cylinder_017.update()
me_cylinder_016 = bpy.data.meshes.new('Cylinder.016')
me_cylinder_016.from_pydata([(-0.00195, 0.05968, -0.03819), (0.01093, 0.05968, -0.03819), (-0.00195, 0.056, -0.0372), (0.01093, 0.056, -0.0372), (-0.00195, 0.05331, -0.03451), (0.01093, 0.05331, -0.03451), (-0.00195, 0.05232, -0.03083), (0.01093, 0.05232, -0.03083), (-0.00195, 0.05331, -0.02715), (0.01093, 0.05331, -0.02715), (-0.00195, 0.056, -0.02446), (0.01093, 0.056, -0.02446), (-0.00195, 0.05968, -0.02347), (0.01093, 0.05968, -0.02347), (-0.00195, 0.06336, -0.02446), (0.01093, 0.06336, -0.02446), (-0.00195, 0.06605, -0.02715), (0.01093, 0.06605, -0.02715), (-0.00195, 0.06704, -0.03083), (0.01093, 0.06704, -0.03083), (-0.00195, 0.06605, -0.03451), (0.01093, 0.06605, -0.03451), (-0.00195, 0.06336, -0.0372), (0.01093, 0.06336, -0.0372), (0.0118, 0.0562, -0.03685), (0.0118, 0.05968, -0.03779), (0.0118, 0.05366, -0.03431), (0.0118, 0.05272, -0.03083), (0.0118, 0.05366, -0.02735), (0.0118, 0.0562, -0.02481), (0.0118, 0.05968, -0.02387), (0.0118, 0.06316, -0.02481), (0.0118, 0.0657, -0.02735), (0.0118, 0.06664, -0.03083), (0.0118, 0.0657, -0.03431), (0.0118, 0.06316, -0.03685)], [], [(0, 1, 3, 2), (2, 3, 5, 4), (4, 5, 7, 6), (6, 7, 9, 8), (8, 9, 11, 10), (10, 11, 13, 12), (12, 13, 15, 14), (14, 15, 17, 16), (16, 17, 19, 18), (18, 19, 21, 20), (13, 11, 29, 30), (22, 23, 1, 0), (20, 21, 23, 22), (24, 25, 35, 34, 33, 32, 31, 30, 29, 28, 27, 26), (11, 9, 28, 29), (9, 7, 27, 28), (1, 23, 35, 25), (3, 1, 25, 24), (7, 5, 26, 27), (23, 21, 34, 35), (5, 3, 24, 26), (21, 19, 33, 34), (19, 17, 32, 33), (17, 15, 31, 32), (15, 13, 30, 31)])
me_cylinder_016.polygons.foreach_set('use_smooth', [True] * 25)
_uv = me_cylinder_016.uv_layers.new(name='UVMap')
_uv.uv.foreach_set('vector', [0.1741, 0.02808, 0.1499, 0.03443, 0.1494, 0.03379, 0.1672, 0.01616, 0.1672, 0.01616, 0.1494, 0.03379, 0.1487, 0.03348, 0.1553, 0.009318, 0.1553, 0.009318, 0.1487, 0.03348, 0.1479, 0.03354, 0.1416, 0.009299, 0.1416, 0.009299, 0.1479, 0.03354, 0.1472, 0.03399, 0.1297, 0.01616, 0.1297, 0.01616, 0.1472, 0.03399, 0.1469, 0.03473, 0.1228, 0.02806, 0.1228, 0.02806, 0.1469, 0.03473, 0.147, 0.03552, 0.1228, 0.04185, 0.1228, 0.04185, 0.147, 0.03552, 0.1475, 0.03616, 0.1297, 0.05378, 0.1297, 0.05378, 0.1475, 0.03616, 0.1482, 0.0365, 0.1416, 0.06065, 0.1416, 0.06065, 0.1482, 0.0365, 0.149, 0.03642, 0.1553, 0.06065, 0.1553, 0.06065, 0.149, 0.03642, 0.1497, 0.03595, 0.1673, 0.05376, 0.147, 0.03552, 0.1469, 0.03473, 0.1471, 0.03475, 0.1472, 0.03544, 0.1741, 0.04185, 0.15, 0.03522, 0.1499, 0.03443, 0.1741, 0.02808, 0.1673, 0.05376, 0.1497, 0.03595, 0.15, 0.03522, 0.1741, 0.04185, 0.1493, 0.03396, 0.1497, 0.03451, 0.1498, 0.03519, 0.1495, 0.03582, 0.1489, 0.03623, 0.1482, 0.03629, 0.1476, 0.036, 0.1472, 0.03544, 0.1471, 0.03475, 0.1474, 0.03413, 0.148, 0.03373, 0.1487, 0.03368, 0.1469, 0.03473, 0.1472, 0.03399, 0.1474, 0.03413, 0.1471, 0.03475, 0.1472, 0.03399, 0.1479, 0.03354, 0.148, 0.03373, 0.1474, 0.03413, 0.1499, 0.03443, 0.15, 0.03522, 0.1498, 0.03519, 0.1497, 0.03451, 0.1494, 0.03379, 0.1499, 0.03443, 0.1497, 0.03451, 0.1493, 0.03396, 0.1479, 0.03354, 0.1487, 0.03348, 0.1487, 0.03368, 0.148, 0.03373, 0.15, 0.03522, 0.1497, 0.03595, 0.1495, 0.03582, 0.1498, 0.03519, 0.1487, 0.03348, 0.1494, 0.03379, 0.1493, 0.03396, 0.1487, 0.03368, 0.1497, 0.03595, 0.149, 0.03642, 0.1489, 0.03623, 0.1495, 0.03582, 0.149, 0.03642, 0.1482, 0.0365, 0.1482, 0.03629, 0.1489, 0.03623, 0.1482, 0.0365, 0.1475, 0.03616, 0.1476, 0.036, 0.1482, 0.03629, 0.1475, 0.03616, 0.147, 0.03552, 0.1472, 0.03544, 0.1476, 0.036])
me_cylinder_016.materials.append(mat_knobbly_004)
me_cylinder_016.use_remesh_preserve_volume = False
me_cylinder_016.use_remesh_preserve_attributes = False
me_cylinder_016.use_mirror_vertex_groups = False
me_cylinder_016.update()
me_cylinder_015 = bpy.data.meshes.new('Cylinder.015')
me_cylinder_015.from_pydata([(-0.00195, 0.06686, -0.0198), (0.01093, 0.06686, -0.0198), (-0.00195, 0.06318, -0.01881), (0.01093, 0.06318, -0.01881), (-0.00195, 0.06049, -0.01612), (0.01093, 0.06049, -0.01612), (-0.00195, 0.0595, -0.01244), (0.01093, 0.0595, -0.01244), (-0.00195, 0.06049, -0.00876), (0.01093, 0.06049, -0.00876), (-0.00195, 0.06318, -0.00607), (0.01093, 0.06318, -0.00607), (-0.00195, 0.06686, -0.00508), (0.01093, 0.06686, -0.00508), (-0.00195, 0.07054, -0.00607), (0.01093, 0.07054, -0.00607), (-0.00195, 0.07323, -0.00876), (0.01093, 0.07323, -0.00876), (-0.00195, 0.07422, -0.01244), (0.01093, 0.07422, -0.01244), (-0.00195, 0.07323, -0.01612), (0.01093, 0.07323, -0.01612), (-0.00195, 0.07054, -0.01881), (0.01093, 0.07054, -0.01881), (0.0118, 0.06338, -0.01846), (0.0118, 0.06686, -0.0194), (0.0118, 0.06084, -0.01592), (0.0118, 0.0599, -0.01244), (0.0118, 0.06084, -0.00896), (0.0118, 0.06338, -0.00642), (0.0118, 0.06686, -0.00548), (0.0118, 0.07034, -0.00642), (0.0118, 0.07288, -0.00896), (0.0118, 0.07382, -0.01244), (0.0118, 0.07288, -0.01592), (0.0118, 0.07034, -0.01846)], [], [(0, 1, 3, 2), (2, 3, 5, 4), (4, 5, 7, 6), (6, 7, 9, 8), (8, 9, 11, 10), (10, 11, 13, 12), (12, 13, 15, 14), (14, 15, 17, 16), (16, 17, 19, 18), (18, 19, 21, 20), (13, 11, 29, 30), (22, 23, 1, 0), (20, 21, 23, 22), (24, 25, 35, 34, 33, 32, 31, 30, 29, 28, 27, 26), (11, 9, 28, 29), (9, 7, 27, 28), (1, 23, 35, 25), (3, 1, 25, 24), (7, 5, 26, 27), (23, 21, 34, 35), (5, 3, 24, 26), (21, 19, 33, 34), (19, 17, 32, 33), (17, 15, 31, 32), (15, 13, 30, 31)])
me_cylinder_015.polygons.foreach_set('use_smooth', [True] * 25)
_uv = me_cylinder_015.uv_layers.new(name='UVMap')
_uv.uv.foreach_set('vector', [0.1771, 0.03121, 0.142, 0.04044, 0.1413, 0.03951, 0.1671, 0.01392, 0.1671, 0.01392, 0.1413, 0.03951, 0.1402, 0.03906, 0.1498, 0.003985, 0.1498, 0.003985, 0.1402, 0.03906, 0.139, 0.03914, 0.1299, 0.003958, 0.1299, 0.003958, 0.139, 0.03914, 0.1381, 0.0398, 0.1126, 0.01391, 0.1126, 0.01391, 0.1381, 0.0398, 0.1376, 0.04086, 0.1026, 0.0312, 0.1026, 0.0312, 0.1376, 0.04086, 0.1377, 0.04201, 0.1026, 0.05121, 0.1026, 0.05121, 0.1377, 0.04201, 0.1384, 0.04295, 0.1126, 0.06853, 0.1126, 0.06853, 0.1384, 0.04295, 0.1395, 0.04343, 0.1299, 0.07849, 0.1299, 0.07849, 0.1395, 0.04343, 0.1407, 0.04332, 0.1498, 0.07849, 0.1498, 0.07849, 0.1407, 0.04332, 0.1416, 0.04264, 0.1672, 0.06848, 0.1377, 0.04201, 0.1376, 0.04086, 0.1379, 0.0409, 0.138, 0.0419, 0.1771, 0.0512, 0.1421, 0.04157, 0.142, 0.04044, 0.1771, 0.03121, 0.1672, 0.06848, 0.1416, 0.04264, 0.1421, 0.04157, 0.1771, 0.0512, 0.1411, 0.03975, 0.1417, 0.04055, 0.1418, 0.04153, 0.1414, 0.04244, 0.1406, 0.04304, 0.1395, 0.04314, 0.1386, 0.04271, 0.138, 0.0419, 0.1379, 0.0409, 0.1383, 0.03999, 0.1391, 0.03942, 0.1402, 0.03935, 0.1376, 0.04086, 0.1381, 0.0398, 0.1383, 0.03999, 0.1379, 0.0409, 0.1381, 0.0398, 0.139, 0.03914, 0.1391, 0.03942, 0.1383, 0.03999, 0.142, 0.04044, 0.1421, 0.04157, 0.1418, 0.04153, 0.1417, 0.04055, 0.1413, 0.03951, 0.142, 0.04044, 0.1417, 0.04055, 0.1411, 0.03975, 0.139, 0.03914, 0.1402, 0.03906, 0.1402, 0.03935, 0.1391, 0.03942, 0.1421, 0.04157, 0.1416, 0.04264, 0.1414, 0.04244, 0.1418, 0.04153, 0.1402, 0.03906, 0.1413, 0.03951, 0.1411, 0.03975, 0.1402, 0.03935, 0.1416, 0.04264, 0.1407, 0.04332, 0.1406, 0.04304, 0.1414, 0.04244, 0.1407, 0.04332, 0.1395, 0.04343, 0.1395, 0.04314, 0.1406, 0.04304, 0.1395, 0.04343, 0.1384, 0.04295, 0.1386, 0.04271, 0.1395, 0.04314, 0.1384, 0.04295, 0.1377, 0.04201, 0.138, 0.0419, 0.1386, 0.04271])
me_cylinder_015.materials.append(mat_knobbly_004)
me_cylinder_015.use_remesh_preserve_volume = False
me_cylinder_015.use_remesh_preserve_attributes = False
me_cylinder_015.use_mirror_vertex_groups = False
me_cylinder_015.update()
me_cylinder_014 = bpy.data.meshes.new('Cylinder.014')
me_cylinder_014.from_pydata([(-0.00195, 0.06686, 0.00742), (0.01093, 0.06686, 0.00742), (-0.00195, 0.06318, 0.00841), (0.01093, 0.06318, 0.00841), (-0.00195, 0.06049, 0.0111), (0.01093, 0.06049, 0.0111), (-0.00195, 0.0595, 0.01478), (0.01093, 0.0595, 0.01478), (-0.00195, 0.06049, 0.01846), (0.01093, 0.06049, 0.01846), (-0.00195, 0.06318, 0.02115), (0.01093, 0.06318, 0.02115), (-0.00195, 0.06686, 0.02214), (0.01093, 0.06686, 0.02214), (-0.00195, 0.07054, 0.02115), (0.01093, 0.07054, 0.02115), (-0.00195, 0.07323, 0.01846), (0.01093, 0.07323, 0.01846), (-0.00195, 0.07422, 0.01478), (0.01093, 0.07422, 0.01478), (-0.00195, 0.07323, 0.0111), (0.01093, 0.07323, 0.0111), (-0.00195, 0.07054, 0.00841), (0.01093, 0.07054, 0.00841), (0.0118, 0.06338, 0.00876), (0.0118, 0.06686, 0.00782), (0.0118, 0.06084, 0.0113), (0.0118, 0.0599, 0.01478), (0.0118, 0.06084, 0.01826), (0.0118, 0.06338, 0.0208), (0.0118, 0.06686, 0.02174), (0.0118, 0.07034, 0.0208), (0.0118, 0.07288, 0.01826), (0.0118, 0.07382, 0.01478), (0.0118, 0.07288, 0.0113), (0.0118, 0.07034, 0.00876)], [], [(0, 1, 3, 2), (2, 3, 5, 4), (4, 5, 7, 6), (6, 7, 9, 8), (8, 9, 11, 10), (10, 11, 13, 12), (12, 13, 15, 14), (14, 15, 17, 16), (16, 17, 19, 18), (18, 19, 21, 20), (13, 11, 29, 30), (22, 23, 1, 0), (20, 21, 23, 22), (24, 25, 35, 34, 33, 32, 31, 30, 29, 28, 27, 26), (11, 9, 28, 29), (9, 7, 27, 28), (1, 23, 35, 25), (3, 1, 25, 24), (7, 5, 26, 27), (23, 21, 34, 35), (5, 3, 24, 26), (21, 19, 33, 34), (19, 17, 32, 33), (17, 15, 31, 32), (15, 13, 30, 31)])
me_cylinder_014.polygons.foreach_set('use_smooth', [True] * 25)
_uv = me_cylinder_014.uv_layers.new(name='UVMap')
_uv.uv.foreach_set('vector', [0.1713, 0.03266, 0.1421, 0.04031, 0.1415, 0.03954, 0.1629, 0.01832, 0.1629, 0.01832, 0.1415, 0.03954, 0.1406, 0.03916, 0.1486, 0.01008, 0.1486, 0.01008, 0.1406, 0.03916, 0.1397, 0.03923, 0.1321, 0.01005, 0.1321, 0.01005, 0.1397, 0.03923, 0.1389, 0.03978, 0.1177, 0.01831, 0.1177, 0.01831, 0.1389, 0.03978, 0.1385, 0.04066, 0.1094, 0.03264, 0.1094, 0.03264, 0.1385, 0.04066, 0.1386, 0.04161, 0.1094, 0.04924, 0.1094, 0.04924, 0.1386, 0.04161, 0.1392, 0.04239, 0.1177, 0.0636, 0.1177, 0.0636, 0.1392, 0.04239, 0.1401, 0.04279, 0.1321, 0.07186, 0.1321, 0.07186, 0.1401, 0.04279, 0.141, 0.0427, 0.1487, 0.07186, 0.1487, 0.07186, 0.141, 0.0427, 0.1418, 0.04213, 0.163, 0.06357, 0.1386, 0.04161, 0.1385, 0.04066, 0.1387, 0.0407, 0.1388, 0.04152, 0.1713, 0.04924, 0.1422, 0.04125, 0.1421, 0.04031, 0.1713, 0.03266, 0.163, 0.06357, 0.1418, 0.04213, 0.1422, 0.04125, 0.1713, 0.04924, 0.1414, 0.03974, 0.1419, 0.0404, 0.142, 0.04122, 0.1416, 0.04197, 0.1409, 0.04247, 0.1401, 0.04254, 0.1393, 0.04219, 0.1388, 0.04152, 0.1387, 0.0407, 0.1391, 0.03994, 0.1398, 0.03946, 0.1406, 0.03941, 0.1385, 0.04066, 0.1389, 0.03978, 0.1391, 0.03994, 0.1387, 0.0407, 0.1389, 0.03978, 0.1397, 0.03923, 0.1398, 0.03946, 0.1391, 0.03994, 0.1421, 0.04031, 0.1422, 0.04125, 0.142, 0.04122, 0.1419, 0.0404, 0.1415, 0.03954, 0.1421, 0.04031, 0.1419, 0.0404, 0.1414, 0.03974, 0.1397, 0.03923, 0.1406, 0.03916, 0.1406, 0.03941, 0.1398, 0.03946, 0.1422, 0.04125, 0.1418, 0.04213, 0.1416, 0.04197, 0.142, 0.04122, 0.1406, 0.03916, 0.1415, 0.03954, 0.1414, 0.03974, 0.1406, 0.03941, 0.1418, 0.04213, 0.141, 0.0427, 0.1409, 0.04247, 0.1416, 0.04197, 0.141, 0.0427, 0.1401, 0.04279, 0.1401, 0.04254, 0.1409, 0.04247, 0.1401, 0.04279, 0.1392, 0.04239, 0.1393, 0.04219, 0.1401, 0.04254, 0.1392, 0.04239, 0.1386, 0.04161, 0.1388, 0.04152, 0.1393, 0.04219])
me_cylinder_014.materials.append(mat_knobbly_004)
me_cylinder_014.use_remesh_preserve_volume = False
me_cylinder_014.use_remesh_preserve_attributes = False
me_cylinder_014.use_mirror_vertex_groups = False
me_cylinder_014.update()
me_cylinder_013 = bpy.data.meshes.new('Cylinder.013')
me_cylinder_013.from_pydata([(-0.00195, 0.05968, 0.02611), (0.01093, 0.05968, 0.02611), (-0.00195, 0.056, 0.0271), (0.01093, 0.056, 0.0271), (-0.00195, 0.05331, 0.02979), (0.01093, 0.05331, 0.02979), (-0.00195, 0.05232, 0.03347), (0.01093, 0.05232, 0.03347), (-0.00195, 0.05331, 0.03715), (0.01093, 0.05331, 0.03715), (-0.00195, 0.056, 0.03984), (0.01093, 0.056, 0.03984), (-0.00195, 0.05968, 0.04083), (0.01093, 0.05968, 0.04083), (-0.00195, 0.06336, 0.03984), (0.01093, 0.06336, 0.03984), (-0.00195, 0.06605, 0.03715), (0.01093, 0.06605, 0.03715), (-0.00195, 0.06704, 0.03347), (0.01093, 0.06704, 0.03347), (-0.00195, 0.06605, 0.02979), (0.01093, 0.06605, 0.02979), (-0.00195, 0.06336, 0.0271), (0.01093, 0.06336, 0.0271), (0.0118, 0.0562, 0.02745), (0.0118, 0.05968, 0.02651), (0.0118, 0.05366, 0.02999), (0.0118, 0.05272, 0.03347), (0.0118, 0.05366, 0.03695), (0.0118, 0.0562, 0.03949), (0.0118, 0.05968, 0.04043), (0.0118, 0.06316, 0.03949), (0.0118, 0.0657, 0.03695), (0.0118, 0.06664, 0.03347), (0.0118, 0.0657, 0.02999), (0.0118, 0.06316, 0.02745)], [], [(0, 1, 3, 2), (2, 3, 5, 4), (4, 5, 7, 6), (6, 7, 9, 8), (8, 9, 11, 10), (10, 11, 13, 12), (12, 13, 15, 14), (14, 15, 17, 16), (16, 17, 19, 18), (18, 19, 21, 20), (13, 11, 29, 30), (22, 23, 1, 0), (20, 21, 23, 22), (24, 25, 35, 34, 33, 32, 31, 30, 29, 28, 27, 26), (11, 9, 28, 29), (9, 7, 27, 28), (1, 23, 35, 25), (3, 1, 25, 24), (7, 5, 26, 27), (23, 21, 34, 35), (5, 3, 24, 26), (21, 19, 33, 34), (19, 17, 32, 33), (17, 15, 31, 32), (15, 13, 30, 31)])
me_cylinder_013.polygons.foreach_set('use_smooth', [True] * 25)
_uv = me_cylinder_013.uv_layers.new(name='UVMap')
_uv.uv.foreach_set('vector', [0.1777, 0.03282, 0.1418, 0.04223, 0.1411, 0.04128, 0.1674, 0.01519, 0.1674, 0.01519, 0.1411, 0.04128, 0.14, 0.04081, 0.1498, 0.005058, 0.1498, 0.005058, 0.14, 0.04081, 0.1388, 0.04091, 0.1295, 0.00503, 0.1295, 0.00503, 0.1388, 0.04091, 0.1379, 0.04158, 0.1119, 0.01518, 0.1119, 0.01518, 0.1379, 0.04158, 0.1374, 0.04266, 0.1017, 0.0328, 0.1017, 0.0328, 0.1374, 0.04266, 0.1375, 0.04383, 0.1017, 0.05321, 0.1017, 0.05321, 0.1375, 0.04383, 0.1382, 0.04479, 0.1119, 0.07087, 0.1119, 0.07087, 0.1382, 0.04479, 0.1393, 0.04528, 0.1295, 0.08102, 0.1295, 0.08102, 0.1393, 0.04528, 0.1405, 0.04516, 0.1499, 0.08102, 0.1499, 0.08102, 0.1405, 0.04516, 0.1415, 0.04447, 0.1675, 0.07082, 0.1375, 0.04383, 0.1374, 0.04266, 0.1377, 0.0427, 0.1378, 0.04372, 0.1777, 0.0532, 0.1419, 0.04338, 0.1418, 0.04223, 0.1777, 0.03282, 0.1675, 0.07082, 0.1415, 0.04447, 0.1419, 0.04338, 0.1777, 0.0532, 0.1409, 0.04152, 0.1416, 0.04233, 0.1416, 0.04334, 0.1412, 0.04427, 0.1404, 0.04488, 0.1394, 0.04498, 0.1384, 0.04454, 0.1378, 0.04372, 0.1377, 0.0427, 0.1381, 0.04177, 0.1389, 0.04118, 0.14, 0.04112, 0.1374, 0.04266, 0.1379, 0.04158, 0.1381, 0.04177, 0.1377, 0.0427, 0.1379, 0.04158, 0.1388, 0.04091, 0.1389, 0.04118, 0.1381, 0.04177, 0.1418, 0.04223, 0.1419, 0.04338, 0.1416, 0.04334, 0.1416, 0.04233, 0.1411, 0.04128, 0.1418, 0.04223, 0.1416, 0.04233, 0.1409, 0.04152, 0.1388, 0.04091, 0.14, 0.04081, 0.14, 0.04112, 0.1389, 0.04118, 0.1419, 0.04338, 0.1415, 0.04447, 0.1412, 0.04427, 0.1416, 0.04334, 0.14, 0.04081, 0.1411, 0.04128, 0.1409, 0.04152, 0.14, 0.04112, 0.1415, 0.04447, 0.1405, 0.04516, 0.1404, 0.04488, 0.1412, 0.04427, 0.1405, 0.04516, 0.1393, 0.04528, 0.1394, 0.04498, 0.1404, 0.04488, 0.1393, 0.04528, 0.1382, 0.04479, 0.1384, 0.04454, 0.1394, 0.04498, 0.1382, 0.04479, 0.1375, 0.04383, 0.1378, 0.04372, 0.1384, 0.04454])
me_cylinder_013.materials.append(mat_knobbly_004)
me_cylinder_013.use_remesh_preserve_volume = False
me_cylinder_013.use_remesh_preserve_attributes = False
me_cylinder_013.use_mirror_vertex_groups = False
me_cylinder_013.update()
me_sphere_000 = bpy.data.meshes.new('Sphere.000')
me_sphere_000.from_pydata([(0.00046, -0.04416, 0.03809), (0.00046, -0.04681, 0.03544), (0.00046, -0.05042, 0.03448), (0.00046, -0.05403, 0.03544), (0.00046, -0.05668, 0.03809), (0.00046, -0.0432, 0.0417), (0.0009, -0.04416, 0.03857), (0.00122, -0.04681, 0.03628), (0.00134, -0.05042, 0.03544), (0.00122, -0.05403, 0.03628), (0.0009, -0.05668, 0.03857), (0.00122, -0.04416, 0.03989), (0.00178, -0.04681, 0.03857), (0.00198, -0.05042, 0.03809), (0.00178, -0.05403, 0.03857), (0.00122, -0.05668, 0.03989), (0.00134, -0.04416, 0.0417), (0.00198, -0.04681, 0.0417), (0.00222, -0.05042, 0.0417), (0.00198, -0.05403, 0.0417), (0.00134, -0.05668, 0.0417), (0.00046, -0.05764, 0.0417), (0.00122, -0.04416, 0.04351), (0.00178, -0.04681, 0.04483), (0.00198, -0.05042, 0.04531), (0.00178, -0.05403, 0.04483), (0.00122, -0.05668, 0.04351), (0.0009, -0.04416, 0.04483), (0.00122, -0.04681, 0.04712), (0.00134, -0.05042, 0.04796), (0.00122, -0.05403, 0.04712), (0.0009, -0.05668, 0.04483), (0.00046, -0.04416, 0.04531), (0.00046, -0.04681, 0.04796), (0.00046, -0.05042, 0.04892), (0.00046, -0.05403, 0.04796), (0.00046, -0.05668, 0.04531)], [], [(2, 1, 7, 8), (3, 2, 8, 9), (1, 0, 6, 7), (4, 3, 9, 10), (9, 8, 13, 14), (7, 6, 11, 12), (10, 9, 14, 15), (8, 7, 12, 13), (14, 13, 18, 19), (12, 11, 16, 17), (15, 14, 19, 20), (13, 12, 17, 18), (19, 18, 24, 25), (17, 16, 22, 23), (20, 19, 25, 26), (18, 17, 23, 24), (25, 24, 29, 30), (23, 22, 27, 28), (26, 25, 30, 31), (24, 23, 28, 29), (30, 29, 34, 35), (28, 27, 32, 33), (31, 30, 35, 36), (29, 28, 33, 34), (0, 5, 6), (21, 4, 10), (6, 5, 11), (21, 10, 15), (21, 15, 20), (11, 5, 16), (21, 20, 26), (16, 5, 22), (21, 26, 31), (22, 5, 27), (27, 5, 32), (21, 31, 36)])
me_sphere_000.polygons.foreach_set('use_smooth', [True] * 36)
_uv = me_sphere_000.uv_layers.new(name='UVMap')
_uv.uv.foreach_set('vector', [0.1741, 0.1244, 0.1741, 0.144, 0.1683, 0.1444, 0.1677, 0.1262, 0.1638, 0.1077, 0.1741, 0.1244, 0.1677, 0.1262, 0.1586, 0.1104, 0.1741, 0.144, 0.1639, 0.1601, 0.1608, 0.1595, 0.1683, 0.1444, 0.1466, 0.09942, 0.1638, 0.1077, 0.1586, 0.1104, 0.1442, 0.1016, 0.1586, 0.1104, 0.1677, 0.1262, 0.1549, 0.1299, 0.1478, 0.1141, 0.1683, 0.1444, 0.1608, 0.1595, 0.1546, 0.1607, 0.1572, 0.147, 0.1442, 0.1016, 0.1586, 0.1104, 0.1478, 0.1141, 0.1384, 0.1038, 0.1677, 0.1262, 0.1683, 0.1444, 0.1572, 0.147, 0.1549, 0.1299, 0.1478, 0.1141, 0.1549, 0.1299, 0.1384, 0.1346, 0.1338, 0.1183, 0.1572, 0.147, 0.1546, 0.1607, 0.1466, 0.1631, 0.1431, 0.1509, 0.1384, 0.1038, 0.1478, 0.1141, 0.1338, 0.1183, 0.1303, 0.106, 0.1549, 0.1299, 0.1572, 0.147, 0.1431, 0.1509, 0.1384, 0.1346, 0.1338, 0.1183, 0.1384, 0.1346, 0.122, 0.1392, 0.1197, 0.1222, 0.1431, 0.1509, 0.1466, 0.1631, 0.1385, 0.1653, 0.1291, 0.155, 0.1303, 0.106, 0.1338, 0.1183, 0.1197, 0.1222, 0.1222, 0.1084, 0.1384, 0.1346, 0.1431, 0.1509, 0.1291, 0.155, 0.122, 0.1392, 0.1197, 0.1222, 0.122, 0.1392, 0.1091, 0.1429, 0.1085, 0.1247, 0.1291, 0.155, 0.1385, 0.1653, 0.1326, 0.1676, 0.1182, 0.1587, 0.1222, 0.1084, 0.1197, 0.1222, 0.1085, 0.1247, 0.1161, 0.1096, 0.122, 0.1392, 0.1291, 0.155, 0.1182, 0.1587, 0.1091, 0.1429, 0.1085, 0.1247, 0.1091, 0.1429, 0.1027, 0.1447, 0.1027, 0.1251, 0.1182, 0.1587, 0.1326, 0.1676, 0.1302, 0.1697, 0.1131, 0.1614, 0.1161, 0.1096, 0.1085, 0.1247, 0.1027, 0.1251, 0.1129, 0.109, 0.1091, 0.1429, 0.1182, 0.1587, 0.1131, 0.1614, 0.1027, 0.1447, 0.1639, 0.1601, 0.1484, 0.1695, 0.1608, 0.1595, 0.1285, 0.09961, 0.1466, 0.09942, 0.1442, 0.1016, 0.1608, 0.1595, 0.1484, 0.1695, 0.1546, 0.1607, 0.1285, 0.09961, 0.1442, 0.1016, 0.1384, 0.1038, 0.1285, 0.09961, 0.1384, 0.1038, 0.1303, 0.106, 0.1546, 0.1607, 0.1484, 0.1695, 0.1466, 0.1631, 0.1285, 0.09961, 0.1303, 0.106, 0.1222, 0.1084, 0.1466, 0.1631, 0.1484, 0.1695, 0.1385, 0.1653, 0.1285, 0.09961, 0.1222, 0.1084, 0.1161, 0.1096, 0.1385, 0.1653, 0.1484, 0.1695, 0.1326, 0.1676, 0.1326, 0.1676, 0.1484, 0.1695, 0.1302, 0.1697, 0.1285, 0.09961, 0.1161, 0.1096, 0.1129, 0.109])
me_sphere_000.materials.append(mat_lignt_001)
me_sphere_000.use_remesh_preserve_volume = False
me_sphere_000.use_remesh_preserve_attributes = False
me_sphere_000.use_mirror_vertex_groups = False
me_sphere_000.update()
me_plane_005 = bpy.data.meshes.new('Plane.005')
me_plane_005.from_pydata([(-0.00083, 0.0051, 0.05567), (-0.00083, 0.00394, 0.05567), (-0.00083, 0.0051, 0.04878), (-0.00083, 0.00394, 0.04878)], [], [(0, 1, 3, 2)])
_uv = me_plane_005.uv_layers.new(name='UVMap')
_uv.uv.foreach_set('vector', [0.004213, 0.004226, 0.03895, 0.004226, 0.03895, 0.03266, 0.004213, 0.03266])
me_plane_005.materials.append(mat_needlemat_000)
me_plane_005.use_remesh_preserve_volume = False
me_plane_005.use_remesh_preserve_attributes = False
me_plane_005.use_mirror_vertex_groups = False
me_plane_005.update()
me_bezel_mesh_001 = bpy.data.meshes.new('bezel.mesh.001')
me_bezel_mesh_001.from_pydata([(-0.00147, 0.03593, 0.04478), (-0.00147, 0.02103, 0.05238), (-0.00147, -0.02692, 0.04478), (-0.00147, -0.03875, 0.03295), (-0.00147, 0.05535, -0.015), (-0.00147, 0.05797, 0.00152), (-0.00147, 0.0045, -0.05195), (-0.00147, 0.02103, -0.04933), (-0.00147, -0.01202, 0.05238), (-0.00147, -0.04896, 0.00152), (-0.00147, -0.04634, -0.015), (-0.00147, -0.02692, -0.04174), (-0.00147, -0.01202, -0.04933), (-0.00147, 0.04776, 0.03295), (-0.00147, 0.04776, -0.02991), (-0.00147, 0.0045, 0.05499), (-0.00147, -0.04634, 0.01804), (-0.00147, 0.05535, 0.01804), (-0.00147, -0.03875, -0.02991), (-0.00147, 0.03593, -0.04174), (-0.00147, 0.04225, 0.00139), (-0.00147, 0.04225, -0.00653), (-0.00147, 0.04225, -0.01414), (-0.00147, 0.03847, -0.02116), (-0.00147, 0.03341, -0.02731), (-0.00147, 0.02726, -0.03236), (-0.00147, 0.02025, -0.03611), (-0.00147, 0.01264, -0.03842), (-0.00147, 0.00472, -0.0392), (-0.00147, -0.0032, -0.03842), (-0.00147, -0.01083, -0.03611), (-0.00147, -0.01784, -0.03236), (-0.00147, -0.02399, -0.02731), (-0.00147, -0.02903, -0.02116), (-0.00147, -0.03286, -0.01414), (-0.00147, -0.03286, -0.00653), (-0.00147, -0.03286, 0.00139), (-0.00147, -0.03286, 0.00931), (-0.00147, -0.03286, 0.01693), (-0.00147, -0.02903, 0.02394), (-0.00147, -0.02399, 0.03009), (-0.00147, -0.01784, 0.03514), (-0.00147, -0.01083, 0.03889), (-0.00147, -0.0032, 0.0412), (-0.00147, 0.00472, 0.04198), (-0.00147, 0.01264, 0.0412), (-0.00147, 0.02025, 0.03889), (-0.00147, 0.02726, 0.03514), (-0.00147, 0.03341, 0.03009), (-0.00147, 0.03847, 0.02394), (-0.00147, 0.04225, 0.01693), (-0.00147, 0.04225, 0.00931), (-0.002919, 0.04225, 0.00931), (-0.002919, 0.04225, 0.01693), (-0.002919, 0.03847, 0.02394), (-0.002919, 0.03341, 0.03009), (-0.002919, 0.02726, 0.03514), (-0.002919, 0.02025, 0.03889), (-0.002919, 0.01264, 0.0412), (-0.002919, 0.00472, 0.04198), (-0.002919, -0.0032, 0.0412), (-0.002919, -0.01083, 0.03889), (-0.002919, -0.01784, 0.03514), (-0.002919, -0.02399, 0.03009), (-0.002919, -0.02903, 0.02394), (-0.002919, -0.03286, 0.01693), (-0.002919, -0.03286, 0.00931), (-0.002919, -0.03286, 0.00139), (-0.002919, -0.03286, -0.00653), (-0.002919, -0.03286, -0.01414), (-0.002919, -0.02903, -0.02116), (-0.002919, -0.02399, -0.02731), (-0.002919, -0.01784, -0.03236), (-0.002919, -0.01083, -0.03611), (-0.002919, -0.0032, -0.03842), (-0.002919, 0.00472, -0.0392), (-0.002919, 0.01264, -0.03842), (-0.002919, 0.02025, -0.03611), (-0.002919, 0.02726, -0.03236), (-0.002919, 0.03341, -0.02731), (-0.002919, 0.03847, -0.02116), (-0.002919, 0.04225, -0.01414), (-0.002919, 0.04225, -0.00653), (-0.002919, 0.04225, 0.00139), (-0.01381, 0.04225, 0.00931), (-0.01381, 0.04225, 0.01693), (-0.01381, 0.03847, 0.02394), (-0.01381, -0.02903, 0.02394), (-0.01381, -0.03286, 0.01693), (-0.01381, -0.03286, 0.00931), (-0.01381, -0.03286, 0.00139), (-0.01381, -0.03286, -0.00653), (-0.01381, -0.03286, -0.01414), (-0.01381, -0.02903, -0.02116), (-0.01381, 0.03847, -0.02116), (-0.01381, 0.04225, -0.01414), (-0.01381, 0.04225, -0.00653), (-0.01381, 0.04225, 0.00139)], [], [(5, 20, 21, 22, 23, 24, 25, 26, 27, 28, 29, 30, 31, 32, 33, 34, 35, 36, 9, 10, 18, 11, 12, 6, 7, 19, 14, 4), (0, 1, 15, 8, 2, 3, 16, 9, 36, 37, 38, 39, 40, 41, 42, 43, 44, 45, 46, 47, 48, 49, 50, 51, 20, 5, 17, 13), (26, 25, 78, 77), (47, 46, 57, 56), (22, 21, 82, 81), (21, 20, 83, 82), (46, 45, 58, 57), (31, 30, 73, 72), (30, 29, 74, 73), (32, 31, 72, 71), (43, 42, 61, 60), (45, 44, 59, 58), (48, 47, 56, 55), (36, 35, 68, 67), (34, 33, 70, 69), (35, 34, 69, 68), (37, 36, 67, 66), (50, 49, 54, 53), (29, 28, 75, 74), (42, 41, 62, 61), (40, 39, 64, 63), (41, 40, 63, 62), (25, 24, 79, 78), (33, 32, 71, 70), (44, 43, 60, 59), (20, 51, 52, 83), (38, 37, 66, 65), (28, 27, 76, 75), (51, 50, 53, 52), (23, 22, 81, 80), (24, 23, 80, 79), (39, 38, 65, 64), (49, 48, 55, 54), (27, 26, 77, 76), (56, 57, 58, 59, 60, 61, 62, 63, 64, 54, 55), (79, 80, 70, 71, 72, 73, 74, 75, 76, 77, 78), (65, 66, 89, 88), (68, 69, 92, 91), (52, 53, 85, 84), (64, 65, 88, 87), (81, 82, 96, 95), (53, 54, 86, 85), (54, 64, 87, 86), (67, 68, 91, 90), (70, 80, 94, 93), (83, 52, 84, 97), (69, 70, 93, 92), (82, 83, 97, 96), (80, 81, 95, 94), (66, 67, 90, 89)])
me_bezel_mesh_001.polygons.foreach_set('use_smooth', [True] * 50)
_uv = me_bezel_mesh_001.uv_layers.new(name='UVMap')
_uv.uv.foreach_set('vector', [0.4949, 0.9845, 0.4961, 0.842, 0.5678, 0.842, 0.6368, 0.842, 0.7004, 0.8077, 0.7561, 0.762, 0.8019, 0.7062, 0.8359, 0.6426, 0.8568, 0.5736, 0.8639, 0.5019, 0.8568, 0.4301, 0.8359, 0.3612, 0.8019, 0.2976, 0.7561, 0.2418, 0.7004, 0.1961, 0.6368, 0.1615, 0.5678, 0.1615, 0.4961, 0.1615, 0.4949, 0.01554, 0.6446, 0.03925, 0.7796, 0.1081, 0.8868, 0.2152, 0.9556, 0.3503, 0.9793, 0.5, 0.9556, 0.6497, 0.8868, 0.7848, 0.7796, 0.8919, 0.6446, 0.9608, 0.1029, 0.7848, 0.03413, 0.6497, 0.01042, 0.5, 0.03413, 0.3503, 0.1029, 0.2152, 0.2101, 0.1081, 0.3452, 0.03925, 0.4949, 0.01554, 0.4961, 0.1615, 0.4243, 0.1615, 0.3553, 0.1615, 0.2917, 0.1961, 0.236, 0.2418, 0.1903, 0.2976, 0.1563, 0.3612, 0.1354, 0.4301, 0.1283, 0.5019, 0.1354, 0.5736, 0.1563, 0.6426, 0.1903, 0.7062, 0.236, 0.762, 0.2917, 0.8077, 0.3553, 0.842, 0.4243, 0.842, 0.4961, 0.842, 0.4949, 0.9845, 0.3452, 0.9608, 0.2101, 0.8919, 0.8359, 0.6426, 0.8019, 0.7062, 0.8019, 0.7062, 0.8359, 0.6426, 0.1903, 0.7062, 0.1563, 0.6426, 0.1563, 0.6426, 0.1903, 0.7062, 0.6368, 0.842, 0.5678, 0.842, 0.5678, 0.842, 0.6368, 0.842, 0.5678, 0.842, 0.4961, 0.842, 0.4961, 0.842, 0.5678, 0.842, 0.1563, 0.6426, 0.1354, 0.5736, 0.1354, 0.5736, 0.1563, 0.6426, 0.8019, 0.2976, 0.8359, 0.3612, 0.8359, 0.3612, 0.8019, 0.2976, 0.8359, 0.3612, 0.8568, 0.4301, 0.8568, 0.4301, 0.8359, 0.3612, 0.7561, 0.2418, 0.8019, 0.2976, 0.8019, 0.2976, 0.7561, 0.2418, 0.1354, 0.4301, 0.1563, 0.3612, 0.1563, 0.3612, 0.1354, 0.4301, 0.1354, 0.5736, 0.1283, 0.5019, 0.1283, 0.5019, 0.1354, 0.5736, 0.236, 0.762, 0.1903, 0.7062, 0.1903, 0.7062, 0.236, 0.762, 0.4961, 0.1615, 0.5678, 0.1615, 0.5678, 0.1615, 0.4961, 0.1615, 0.6368, 0.1615, 0.7004, 0.1961, 0.7004, 0.1961, 0.6368, 0.1615, 0.5678, 0.1615, 0.6368, 0.1615, 0.6368, 0.1615, 0.5678, 0.1615, 0.4243, 0.1615, 0.4961, 0.1615, 0.4961, 0.1615, 0.4243, 0.1615, 0.3553, 0.842, 0.2917, 0.8077, 0.2917, 0.8077, 0.3553, 0.842, 0.8568, 0.4301, 0.8639, 0.5019, 0.8639, 0.5019, 0.8568, 0.4301, 0.1563, 0.3612, 0.1903, 0.2976, 0.1903, 0.2976, 0.1563, 0.3612, 0.236, 0.2418, 0.2917, 0.1961, 0.2917, 0.1961, 0.236, 0.2418, 0.1903, 0.2976, 0.236, 0.2418, 0.236, 0.2418, 0.1903, 0.2976, 0.8019, 0.7062, 0.7561, 0.762, 0.7561, 0.762, 0.8019, 0.7062, 0.7004, 0.1961, 0.7561, 0.2418, 0.7561, 0.2418, 0.7004, 0.1961, 0.1283, 0.5019, 0.1354, 0.4301, 0.1354, 0.4301, 0.1283, 0.5019, 0.4961, 0.842, 0.4243, 0.842, 0.4243, 0.842, 0.4961, 0.842, 0.3553, 0.1615, 0.4243, 0.1615, 0.4243, 0.1615, 0.3553, 0.1615, 0.8639, 0.5019, 0.8568, 0.5736, 0.8568, 0.5736, 0.8639, 0.5019, 0.4243, 0.842, 0.3553, 0.842, 0.3553, 0.842, 0.4243, 0.842, 0.7004, 0.8077, 0.6368, 0.842, 0.6368, 0.842, 0.7004, 0.8077, 0.7561, 0.762, 0.7004, 0.8077, 0.7004, 0.8077, 0.7561, 0.762, 0.2917, 0.1961, 0.3553, 0.1615, 0.3553, 0.1615, 0.2917, 0.1961, 0.2917, 0.8077, 0.236, 0.762, 0.236, 0.762, 0.2917, 0.8077, 0.8568, 0.5736, 0.8359, 0.6426, 0.8359, 0.6426, 0.8568, 0.5736, 0.2332, 0.7316, 0.1993, 0.668, 0.1783, 0.599, 0.1713, 0.5273, 0.1783, 0.4555, 0.1993, 0.3865, 0.2332, 0.323, 0.279, 0.2672, 0.3347, 0.2215, 0.3347, 0.8331, 0.279, 0.7874, 0.7132, 0.7913, 0.6574, 0.837, 0.6574, 0.2254, 0.7132, 0.2711, 0.7589, 0.3269, 0.7929, 0.3904, 0.8138, 0.4594, 0.8209, 0.5312, 0.8138, 0.6029, 0.7929, 0.6719, 0.7589, 0.7355, 0.3553, 0.2084, 0.4243, 0.2084, 0.4243, 0.2084, 0.3553, 0.2084, 0.5678, 0.2084, 0.6368, 0.2084, 0.6368, 0.2084, 0.5678, 0.2084, 0.4243, 0.8889, 0.3553, 0.8889, 0.3553, 0.8889, 0.4243, 0.8889, 0.2917, 0.243, 0.3553, 0.2084, 0.3553, 0.2084, 0.2917, 0.243, 0.6368, 0.8889, 0.5678, 0.8889, 0.5678, 0.8889, 0.6368, 0.8889, 0.3553, 0.8889, 0.2917, 0.8546, 0.2917, 0.8546, 0.3553, 0.8889, 0.2917, 0.8546, 0.2917, 0.243, 0.2917, 0.243, 0.2917, 0.8546, 0.4961, 0.2084, 0.5678, 0.2084, 0.5678, 0.2084, 0.4961, 0.2084, 0.7004, 0.243, 0.7004, 0.8546, 0.7004, 0.8546, 0.7004, 0.243, 0.4961, 0.8889, 0.4243, 0.8889, 0.4243, 0.8889, 0.4961, 0.8889, 0.6368, 0.2084, 0.7004, 0.243, 0.7004, 0.243, 0.6368, 0.2084, 0.5678, 0.8889, 0.4961, 0.8889, 0.4961, 0.8889, 0.5678, 0.8889, 0.7004, 0.8546, 0.6368, 0.8889, 0.6368, 0.8889, 0.7004, 0.8546, 0.4243, 0.2084, 0.4961, 0.2084, 0.4961, 0.2084, 0.4243, 0.2084])
me_bezel_mesh_001.materials.append(mat_facemat_000)
me_bezel_mesh_001.use_remesh_preserve_volume = False
me_bezel_mesh_001.use_remesh_preserve_attributes = False
me_bezel_mesh_001.use_mirror_vertex_groups = False
me_bezel_mesh_001.update()
me_panel_mesh_003 = bpy.data.meshes.new('panel.mesh.003')
me_panel_mesh_003.from_pydata([(0.0013, 0.06252, -0.04399), (0.0013, 0.07453, -0.02543), (0.0013, 0.07501, 0.00147), (0.0013, 0.05944, -0.04425), (0.0013, 0.06251, 0.04691), (0.0013, 0.07458, 0.02829), (0.0013, 0.06422, -0.04213), (0.0013, 0.07501, -0.01949), (0.0013, 0.06443, 0.04477), (0.0013, 0.05896, 0.0472), (0.0013, 0.0611, -0.04425), (0.0013, 0.067, -0.03809), (0.0013, 0.06813, 0.0394), (0.0013, 0.06154, 0.04715), (0.0013, 0.06349, -0.04319), (0.0013, 0.07501, 0.02243), (0.0013, 0.06323, 0.0464), (0.0013, 0.07157, 0.03441), (0.0013, 0.07329, 0.03191), (0.0013, 0.06985, 0.0369), (0.0013, 0.07115, -0.03208), (0.0013, 0.07308, -0.02927), (0.00048, -0.04358, -0.02484), (0.00047, -0.03333, 0.04131), (0.00048, -0.06275, 0.00142), (0.00047, -0.04332, 0.05154), (0.00048, -0.04586, 0.05355), (0.00048, -0.04868, 0.05501), (0.00048, -0.05101, 0.0559), (0.00048, -0.05335, 0.05583), (0.00048, -0.05507, 0.05529), (0.00048, -0.05664, 0.0542), (0.00048, -0.05812, 0.05259), (0.00047, -0.05938, 0.05051), (0.00047, -0.06041, 0.04613), (0.00048, -0.06108, 0.04163), (0.00048, -0.06283, 0.01744), (0.00048, -0.05925, -0.02447), (0.00048, -0.06024, -0.0241), (0.00048, -0.06124, -0.02298), (0.00048, -0.06199, -0.01949), (0.00048, -0.06271, -0.00568), (0.00127, 0.05072, 0.03095), (0.00127, 0.0098, -0.05299), (0.00127, 0.05522, 0.02253), (0.00126, 0.05835, 0.01221), (0.00127, 0.05941, 0.00148), (0.00129, 0.05835, -0.00925), (0.00129, 0.05522, -0.01957), (0.00129, 0.05014, -0.02908), (0.00127, 0.0433, -0.03741), (0.00127, 0.03497, -0.04425), (0.00127, 0.02546, -0.04933), (0.00127, 0.01514, -0.05246), (0.00127, 0.05014, 0.03204), (0.00127, 0.0433, 0.04037), (0.00127, 0.03497, 0.04721), (0.00127, 0.02546, 0.05229), (0.00127, 0.01514, 0.05542), (0.00126, 0.00441, 0.05648), (0.00126, -0.00632, 0.05542), (0.00126, -0.01664, 0.05229), (0.00126, -0.02615, 0.04721), (0.00126, -0.03448, 0.04037), (0.00127, -0.04132, 0.03204), (0.00127, -0.0464, 0.02253), (0.00127, -0.04953, 0.01221), (0.00127, -0.05059, 0.00148), (0.00127, -0.04953, -0.00925), (0.00127, -0.0464, -0.01957), (0.00127, -0.04132, -0.02908), (0.00127, -0.03448, -0.03741), (0.00127, -0.02615, -0.04425), (0.00127, -0.01664, -0.04933), (0.00127, -0.00632, -0.05246), (0.00127, 0.00441, -0.05352), (0.00127, 0.05012, 0.03055), (0.00127, 0.00975, -0.05227), (0.00127, 0.05456, 0.02223), (0.00126, 0.05765, 0.01206), (0.00127, 0.05869, 0.00147), (0.00129, 0.05765, -0.00912), (0.00129, 0.05456, -0.01929), (0.00129, 0.04955, -0.02868), (0.00127, 0.0428, -0.0369), (0.00127, 0.03458, -0.04365), (0.00127, 0.0252, -0.04866), (0.00127, 0.01502, -0.05175), (0.00127, 0.04955, 0.03162), (0.00127, 0.0428, 0.03984), (0.00127, 0.03458, 0.04659), (0.00127, 0.0252, 0.0516), (0.00127, 0.01502, 0.05469), (0.00126, 0.00443, 0.05573), (0.00126, -0.00615, 0.05469), (0.00126, -0.01633, 0.0516), (0.00126, -0.02571, 0.04659), (0.00126, -0.03394, 0.03984), (0.00127, -0.04068, 0.03162), (0.00127, -0.0457, 0.02223), (0.00127, -0.04879, 0.01206), (0.00127, -0.04983, 0.00147), (0.00127, -0.04879, -0.00912), (0.00127, -0.0457, -0.01929), (0.00127, -0.04068, -0.02868), (0.00127, -0.03394, -0.0369), (0.00127, -0.02571, -0.04365), (0.00127, -0.01633, -0.04866), (0.00127, -0.00615, -0.05175), (0.00127, 0.00443, -0.05279), (0.00069, 0.0495, 0.03013), (0.00069, 0.00969, -0.05153), (0.00069, 0.05388, 0.02193), (0.00069, 0.05693, 0.0119), (0.00069, 0.05795, 0.00146), (0.00069, 0.05693, -0.00898), (0.00069, 0.05388, -0.01901), (0.00069, 0.04894, -0.02826), (0.00069, 0.04228, -0.03637), (0.00069, 0.03418, -0.04303), (0.00069, 0.02493, -0.04797), (0.00069, 0.01489, -0.05101), (0.00069, 0.04894, 0.03118), (0.00069, 0.04228, 0.03929), (0.00069, 0.03418, 0.04595), (0.00069, 0.02493, 0.05089), (0.00069, 0.01489, 0.05393), (0.00069, 0.00445, 0.05496), (0.00069, -0.00599, 0.05393), (0.00069, -0.01602, 0.05089), (0.00069, -0.02527, 0.04595), (0.00069, -0.03338, 0.03929), (0.00069, -0.04003, 0.03118), (0.00069, -0.04498, 0.02193), (0.00069, -0.04802, 0.0119), (0.00069, -0.04905, 0.00146), (0.00069, -0.04802, -0.00898), (0.00069, -0.04498, -0.01901), (0.00069, -0.04003, -0.02826), (0.00069, -0.03338, -0.03637), (0.00069, -0.02527, -0.04303), (0.00069, -0.01602, -0.04797), (0.00069, -0.00599, -0.05101), (0.00069, 0.00445, -0.05204), (-0.00764, 0.0495, 0.03013), (-0.00764, 0.00969, -0.05153), (-0.00764, 0.05388, 0.02193), (-0.00764, 0.05693, 0.0119), (-0.00764, 0.05795, 0.00146), (-0.00762, 0.05693, -0.00898), (-0.00762, 0.05388, -0.01901), (-0.00762, 0.04894, -0.02826), (-0.00764, 0.04228, -0.03637), (-0.00764, 0.03418, -0.04303), (-0.00764, 0.02493, -0.04797), (-0.00764, 0.01489, -0.05101), (-0.00764, 0.04894, 0.03118), (-0.00764, 0.04228, 0.03929), (-0.00764, 0.03418, 0.04595), (-0.00764, 0.02493, 0.05089), (-0.00764, 0.01489, 0.05393), (-0.00764, 0.00445, 0.05496), (-0.00764, -0.00599, 0.05393), (-0.00764, -0.01602, 0.05089), (-0.00764, -0.02527, 0.04595), (-0.00764, -0.03338, 0.03929), (-0.00764, -0.04003, 0.03118), (-0.00764, -0.04498, 0.02193), (-0.00764, -0.04802, 0.0119), (-0.00764, -0.04905, 0.00146), (-0.00764, -0.04802, -0.00898), (-0.00764, -0.04498, -0.01901), (-0.00764, -0.04003, -0.02826), (-0.00764, -0.03338, -0.03637), (-0.00764, -0.02527, -0.04303), (-0.00764, -0.01602, -0.04797), (-0.00764, -0.00599, -0.05101), (-0.00764, 0.00445, -0.05204), (0.00048, -0.04894, 0.00823), (0.00048, -0.04848, -0.0083), (0.00047, -0.0439, 0.02477), (0.00048, -0.0459, -0.01657), (0.00048, -0.04693, 0.0165), (0.00048, -0.04949, -3e-05), (0.00047, -0.03876, 0.03304), (-0.00279, -0.02615, 0.04721), (-0.00279, -0.03448, 0.04037), (-0.00277, -0.04132, 0.03204), (-0.00277, -0.0464, 0.02253), (-0.00277, -0.04953, 0.01221), (-0.00277, -0.05059, 0.00148), (-0.00277, -0.04953, -0.00925), (-0.00277, -0.0464, -0.01957), (-0.00277, -0.04132, -0.02908), (0.00047, -0.06082, 0.00141), (0.00047, -0.06062, -0.00387), (0.00048, -0.06026, -0.00914), (0.00047, -0.05959, -0.0197), (0.00048, -0.05929, -0.02053), (0.00048, -0.05884, -0.02128), (0.00048, -0.05825, -0.02193), (0.00048, -0.05754, -0.02245), (0.00048, -0.05674, -0.02283), (0.00048, -0.05588, -0.02304), (0.00048, -0.05501, -0.02308), (0.00048, -0.05414, -0.02295), (0.00048, -0.05331, -0.02265), (0.00048, -0.05255, -0.02219), (0.00048, -0.0519, -0.0216), (0.00048, -0.05138, -0.02089), (0.00048, -0.05101, -0.02009), (0.00048, -0.0508, -0.01924), (0.00048, -0.05137, -0.00891), (0.00048, -0.05168, -0.00375), (0.00047, -0.05189, 0.00141), (0.00047, -0.05182, 0.00657), (0.00047, -0.05165, 0.01173), (0.00047, -0.05134, 0.02206), (0.00047, -0.05155, 0.02291), (0.00047, -0.05193, 0.02371), (0.00047, -0.05245, 0.02442), (0.00047, -0.0531, 0.02501), (0.00047, -0.05385, 0.02547), (0.00047, -0.05468, 0.02577), (0.00047, -0.05555, 0.0259), (0.00047, -0.05643, 0.02586), (0.00047, -0.05729, 0.02565), (0.00047, -0.05808, 0.02527), (0.00047, -0.05879, 0.02475), (0.00047, -0.05939, 0.0241), (0.00047, -0.05984, 0.02335), (0.00048, -0.06014, 0.02252), (0.00048, -0.06054, 0.01196), (0.00047, -0.06075, 0.00669)], [], [(183, 214, 213, 212, 211, 210, 209, 208, 207, 206, 205, 204, 203, 202, 201, 200, 199, 198, 197, 196, 195, 194, 24, 41, 40, 39, 38, 37, 22, 181, 179), (49, 48, 82, 83), (74, 75, 109, 108), (61, 62, 96, 95), (50, 49, 83, 84), (75, 43, 77, 109), (62, 63, 97, 96), (51, 50, 84, 85), (63, 64, 98, 97), (52, 51, 85, 86), (64, 65, 99, 98), (53, 52, 86, 87), (65, 66, 100, 99), (43, 53, 87, 77), (66, 67, 101, 100), (42, 54, 88, 76), (67, 68, 102, 101), (54, 55, 89, 88), (68, 69, 103, 102), (55, 56, 90, 89), (44, 42, 76, 78), (69, 70, 104, 103), (56, 57, 91, 90), (45, 44, 78, 79), (70, 71, 105, 104), (57, 58, 92, 91), (46, 45, 79, 80), (71, 72, 106, 105), (58, 59, 93, 92), (47, 46, 80, 81), (72, 73, 107, 106), (59, 60, 94, 93), (48, 47, 81, 82), (73, 74, 108, 107), (60, 61, 95, 94), (97, 98, 132, 131), (86, 85, 119, 120), (98, 99, 133, 132), (87, 86, 120, 121), (99, 100, 134, 133), (77, 87, 121, 111), (100, 101, 135, 134), (76, 88, 122, 110), (101, 102, 136, 135), (88, 89, 123, 122), (102, 103, 137, 136), (89, 90, 124, 123), (78, 76, 110, 112), (103, 104, 138, 137), (90, 91, 125, 124), (79, 78, 112, 113), (104, 105, 139, 138), (91, 92, 126, 125), (80, 79, 113, 114), (105, 106, 140, 139), (92, 93, 127, 126), (81, 80, 114, 115), (106, 107, 141, 140), (93, 94, 128, 127), (82, 81, 115, 116), (107, 108, 142, 141), (94, 95, 129, 128), (83, 82, 116, 117), (108, 109, 143, 142), (95, 96, 130, 129), (84, 83, 117, 118), (109, 77, 111, 143), (96, 97, 131, 130), (85, 84, 118, 119), (130, 131, 165, 164), (119, 118, 152, 153), (131, 132, 166, 165), (120, 119, 153, 154), (132, 133, 167, 166), (121, 120, 154, 155), (133, 134, 168, 167), (111, 121, 155, 145), (134, 135, 169, 168), (110, 122, 156, 144), (135, 136, 170, 169), (122, 123, 157, 156), (136, 137, 171, 170), (123, 124, 158, 157), (112, 110, 144, 146), (137, 138, 172, 171), (124, 125, 159, 158), (113, 112, 146, 147), (138, 139, 173, 172), (125, 126, 160, 159), (114, 113, 147, 148), (139, 140, 174, 173), (126, 127, 161, 160), (115, 114, 148, 149), (140, 141, 175, 174), (127, 128, 162, 161), (116, 115, 149, 150), (141, 142, 176, 175), (128, 129, 163, 162), (117, 116, 150, 151), (142, 143, 177, 176), (129, 130, 164, 163), (118, 117, 151, 152), (143, 111, 145, 177), (70, 69, 192, 193), (68, 67, 190, 191), (66, 65, 188, 189), (64, 63, 186, 187), (69, 68, 191, 192), (67, 66, 189, 190), (65, 64, 187, 188), (63, 62, 185, 186), (23, 25, 26, 27, 28, 29, 30, 31, 32, 33, 34, 35, 36, 24, 194, 233, 232, 231, 230, 229, 228, 227, 226, 225, 224, 223, 222, 221, 220, 219, 218, 217, 216, 215, 214, 183, 178, 182, 180, 184), (0, 14, 6, 11, 20, 21, 1, 7, 2, 15, 5, 18, 17, 19, 12, 8, 16, 4, 13, 9, 56, 55, 54, 42, 44, 45, 46, 47, 48, 49, 50, 51, 3, 10)])
me_panel_mesh_003.polygons.foreach_set('use_smooth', [True] * 113)
_uv = me_panel_mesh_003.uv_layers.new(name='UVMap')
_uv.uv.foreach_set('vector', [0.6444, 0.1463, 0.6295, 0.1249, 0.6755, 0.1244, 0.7185, 0.1238, 0.7927, 0.1225, 0.7952, 0.1192, 0.7971, 0.115, 0.7981, 0.1102, 0.7981, 0.1049, 0.7978, 0.09975, 0.8008, 0.09607, 0.8035, 0.09221, 0.8066, 0.08869, 0.8098, 0.0851, 0.8133, 0.08189, 0.8169, 0.07918, 0.8101, 0.07269, 0.8044, 0.06731, 0.798, 0.06295, 0.7198, 0.0543, 0.6771, 0.04866, 0.6308, 0.04322, 0.6327, 0.02545, 0.6938, 0.03288, 0.7987, 0.04479, 0.8253, 0.05484, 0.8332, 0.06398, 0.835, 0.07193, 0.8357, 0.1752, 0.7811, 0.1587, 0.716, 0.1474, 0.2609, 0.2124, 0.3303, 0.176, 0.3323, 0.1808, 0.2638, 0.2167, 0.08761, 0.6224, 0.08115, 0.5433, 0.08649, 0.5433, 0.09285, 0.6213, 0.8542, 0.7178, 0.8151, 0.7861, 0.8107, 0.7828, 0.8493, 0.7154, 0.2001, 0.2615, 0.2609, 0.2124, 0.2638, 0.2167, 0.2038, 0.2652, 0.08115, 0.5433, 0.08527, 0.504, 0.09049, 0.5044, 0.08649, 0.5433, 0.8151, 0.7861, 0.7636, 0.8446, 0.76, 0.8406, 0.8107, 0.7828, 0.1501, 0.3215, 0.2001, 0.2615, 0.2038, 0.2652, 0.1544, 0.3244, 0.7636, 0.8446, 0.7028, 0.8916, 0.6998, 0.8868, 0.76, 0.8406, 0.1128, 0.3902, 0.1501, 0.3215, 0.1544, 0.3244, 0.1176, 0.3921, 0.7028, 0.8916, 0.6334, 0.9263, 0.6314, 0.9211, 0.6998, 0.8868, 0.08951, 0.4651, 0.1128, 0.3902, 0.1176, 0.3921, 0.09468, 0.466, 0.6334, 0.9263, 0.5584, 0.9471, 0.5574, 0.9416, 0.6314, 0.9211, 0.08527, 0.504, 0.08951, 0.4651, 0.09468, 0.466, 0.09049, 0.5044, 0.5584, 0.9471, 0.4806, 0.953, 0.4806, 0.9474, 0.5574, 0.9416, 0.702, 0.2151, 0.7105, 0.22, 0.7072, 0.2246, 0.6987, 0.2196, 0.4806, 0.953, 0.4029, 0.944, 0.4039, 0.9385, 0.4806, 0.9474, 0.7105, 0.22, 0.7745, 0.2732, 0.7705, 0.277, 0.7072, 0.2246, 0.4029, 0.944, 0.3278, 0.9208, 0.3298, 0.9156, 0.4039, 0.9385, 0.7745, 0.2732, 0.8253, 0.3367, 0.8207, 0.3395, 0.7705, 0.277, 0.6391, 0.1794, 0.702, 0.2151, 0.6987, 0.2196, 0.6368, 0.1843, 0.3278, 0.9208, 0.2561, 0.8842, 0.2591, 0.8794, 0.3298, 0.9156, 0.8253, 0.3367, 0.8617, 0.4082, 0.8565, 0.41, 0.8207, 0.3395, 0.5629, 0.1551, 0.6391, 0.1794, 0.6368, 0.1843, 0.5617, 0.1603, 0.2561, 0.8842, 0.1946, 0.8326, 0.1985, 0.8287, 0.2591, 0.8794, 0.8617, 0.4082, 0.8831, 0.485, 0.8777, 0.4858, 0.8565, 0.41, 0.4841, 0.1467, 0.5629, 0.1551, 0.5617, 0.1603, 0.484, 0.1519, 0.1946, 0.8326, 0.1451, 0.77, 0.1496, 0.7669, 0.1985, 0.8287, 0.8831, 0.485, 0.889, 0.5643, 0.8835, 0.564, 0.8777, 0.4858, 0.4057, 0.1538, 0.4841, 0.1467, 0.484, 0.1519, 0.4066, 0.1589, 0.1451, 0.77, 0.1091, 0.699, 0.1141, 0.6968, 0.1496, 0.7669, 0.889, 0.5643, 0.8792, 0.6429, 0.8739, 0.6415, 0.8835, 0.564, 0.3303, 0.176, 0.4057, 0.1538, 0.4066, 0.1589, 0.3323, 0.1808, 0.1091, 0.699, 0.08761, 0.6224, 0.09285, 0.6213, 0.1141, 0.6968, 0.8792, 0.6429, 0.8542, 0.7178, 0.8493, 0.7154, 0.8739, 0.6415, 0.76, 0.8406, 0.6998, 0.8868, 0.6961, 0.8809, 0.7552, 0.8355, 0.1176, 0.3921, 0.1544, 0.3244, 0.1601, 0.3281, 0.124, 0.3947, 0.6998, 0.8868, 0.6314, 0.9211, 0.6288, 0.9146, 0.6961, 0.8809, 0.09468, 0.466, 0.1176, 0.3921, 0.124, 0.3947, 0.1014, 0.4672, 0.6314, 0.9211, 0.5574, 0.9416, 0.5561, 0.9346, 0.6288, 0.9146, 0.09049, 0.5044, 0.09468, 0.466, 0.1014, 0.4672, 0.09741, 0.505, 0.5574, 0.9416, 0.4806, 0.9474, 0.4807, 0.9403, 0.5561, 0.9346, 0.6987, 0.2196, 0.7072, 0.2246, 0.7028, 0.2311, 0.694, 0.2255, 0.4806, 0.9474, 0.4039, 0.9385, 0.4053, 0.9315, 0.4807, 0.9403, 0.7072, 0.2246, 0.7705, 0.277, 0.7652, 0.282, 0.7028, 0.2311, 0.4039, 0.9385, 0.3298, 0.9156, 0.3324, 0.9089, 0.4053, 0.9315, 0.7705, 0.277, 0.8207, 0.3395, 0.8146, 0.3433, 0.7652, 0.282, 0.6368, 0.1843, 0.6987, 0.2196, 0.694, 0.2255, 0.6338, 0.1907, 0.3298, 0.9156, 0.2591, 0.8794, 0.263, 0.8733, 0.3324, 0.9089, 0.8207, 0.3395, 0.8565, 0.41, 0.8498, 0.4125, 0.8146, 0.3433, 0.5617, 0.1603, 0.6368, 0.1843, 0.6338, 0.1907, 0.5602, 0.167, 0.2591, 0.8794, 0.1985, 0.8287, 0.2035, 0.8236, 0.263, 0.8733, 0.8565, 0.41, 0.8777, 0.4858, 0.8706, 0.4869, 0.8498, 0.4125, 0.484, 0.1519, 0.5617, 0.1603, 0.5602, 0.167, 0.4838, 0.1589, 0.1985, 0.8287, 0.1496, 0.7669, 0.1555, 0.7629, 0.2035, 0.8236, 0.8777, 0.4858, 0.8835, 0.564, 0.8764, 0.5637, 0.8706, 0.4869, 0.4066, 0.1589, 0.484, 0.1519, 0.4838, 0.1589, 0.4079, 0.1656, 0.1496, 0.7669, 0.1141, 0.6968, 0.1206, 0.6941, 0.1555, 0.7629, 0.8835, 0.564, 0.8739, 0.6415, 0.867, 0.6399, 0.8764, 0.5637, 0.3323, 0.1808, 0.4066, 0.1589, 0.4079, 0.1656, 0.3349, 0.1872, 0.1141, 0.6968, 0.09285, 0.6213, 0.09979, 0.6199, 0.1206, 0.6941, 0.8739, 0.6415, 0.8493, 0.7154, 0.8429, 0.7124, 0.867, 0.6399, 0.2638, 0.2167, 0.3323, 0.1808, 0.3349, 0.1872, 0.2676, 0.2224, 0.09285, 0.6213, 0.08649, 0.5433, 0.09351, 0.5432, 0.09979, 0.6199, 0.8493, 0.7154, 0.8107, 0.7828, 0.805, 0.7786, 0.8429, 0.7124, 0.2038, 0.2652, 0.2638, 0.2167, 0.2676, 0.2224, 0.2087, 0.27, 0.08649, 0.5433, 0.09049, 0.5044, 0.09741, 0.505, 0.09351, 0.5432, 0.8107, 0.7828, 0.76, 0.8406, 0.7552, 0.8355, 0.805, 0.7786, 0.1544, 0.3244, 0.2038, 0.2652, 0.2087, 0.27, 0.1601, 0.3281, 0.142, 0.2094, 0.2052, 0.1454, 0.2477, 0.198, 0.1936, 0.2508, 0.8357, 0.7794, 0.7723, 0.842, 0.7312, 0.7899, 0.7852, 0.738, 0.2052, 0.1454, 0.2808, 0.09904, 0.3099, 0.1553, 0.2477, 0.198, 0.8843, 0.7067, 0.8357, 0.7794, 0.7852, 0.738, 0.8273, 0.6766, 0.2808, 0.09904, 0.3605, 0.06669, 0.3792, 0.1281, 0.3099, 0.1553, 0.9175, 0.627, 0.8843, 0.7067, 0.8273, 0.6766, 0.8565, 0.608, 0.3605, 0.06669, 0.4459, 0.04986, 0.4527, 0.1143, 0.3792, 0.1281, 0.9294, 0.5846, 0.9175, 0.627, 0.8565, 0.608, 0.8646, 0.571, 0.4459, 0.04986, 0.5336, 0.04986, 0.5279, 0.1147, 0.4527, 0.1143, 0.2214, 0.85, 0.213, 0.8439, 0.2542, 0.7869, 0.2643, 0.7935, 0.5336, 0.04986, 0.6199, 0.06696, 0.6017, 0.1296, 0.5279, 0.1147, 0.213, 0.8439, 0.147, 0.7788, 0.1979, 0.7343, 0.2542, 0.7869, 0.6199, 0.06696, 0.7013, 0.1005, 0.6712, 0.1585, 0.6017, 0.1296, 0.147, 0.7788, 0.09691, 0.7048, 0.1542, 0.6723, 0.1979, 0.7343, 0.2911, 0.883, 0.2214, 0.85, 0.2643, 0.7935, 0.3175, 0.826, 0.7013, 0.1005, 0.7746, 0.1494, 0.7339, 0.2004, 0.6712, 0.1585, 0.09691, 0.7048, 0.06253, 0.6237, 0.1244, 0.6034, 0.1542, 0.6723, 0.3654, 0.9116, 0.2911, 0.883, 0.3175, 0.826, 0.3823, 0.8495, 0.7746, 0.1494, 0.8371, 0.2115, 0.7872, 0.2536, 0.7339, 0.2004, 0.06253, 0.6237, 0.04472, 0.538, 0.1091, 0.5304, 0.1244, 0.6034, 0.4484, 0.9298, 0.3654, 0.9116, 0.3823, 0.8495, 0.4553, 0.8667, 0.8371, 0.2115, 0.8862, 0.2846, 0.829, 0.3161, 0.7872, 0.2536, 0.04472, 0.538, 0.04402, 0.4506, 0.1087, 0.4558, 0.1091, 0.5304, 0.5343, 0.9321, 0.4484, 0.9298, 0.4553, 0.8667, 0.5288, 0.869, 0.8862, 0.2846, 0.92, 0.3658, 0.8578, 0.3855, 0.829, 0.3161, 0.04402, 0.4506, 0.0605, 0.3646, 0.1231, 0.3825, 0.1087, 0.4558, 0.6185, 0.9169, 0.5343, 0.9321, 0.5288, 0.869, 0.6009, 0.8565, 0.92, 0.3658, 0.9371, 0.4522, 0.8723, 0.459, 0.8578, 0.3855, 0.0605, 0.3646, 0.0935, 0.2833, 0.1517, 0.3133, 0.1231, 0.3825, 0.6972, 0.886, 0.6185, 0.9169, 0.6009, 0.8565, 0.6694, 0.83, 0.9371, 0.4522, 0.9366, 0.5404, 0.8718, 0.5339, 0.8723, 0.459, 0.0935, 0.2833, 0.142, 0.2094, 0.1936, 0.2508, 0.1517, 0.3133, 0.7723, 0.842, 0.6972, 0.886, 0.6694, 0.83, 0.7312, 0.7899, 0.9366, 0.5404, 0.9294, 0.5846, 0.8646, 0.571, 0.8718, 0.5339, 0.2561, 0.8842, 0.3278, 0.9208, 0.3166, 0.9496, 0.2416, 0.9127, 0.4029, 0.944, 0.4806, 0.953, 0.4802, 0.9839, 0.3968, 0.9743, 0.5584, 0.9471, 0.6334, 0.9263, 0.6447, 0.9549, 0.564, 0.9774, 0.7028, 0.8916, 0.7636, 0.8446, 0.784, 0.8661, 0.7193, 0.9172, 0.3278, 0.9208, 0.4029, 0.944, 0.3968, 0.9743, 0.3166, 0.9496, 0.4806, 0.953, 0.5584, 0.9471, 0.564, 0.9774, 0.4802, 0.9839, 0.6334, 0.9263, 0.7028, 0.8916, 0.7193, 0.9172, 0.6447, 0.9549, 0.7636, 0.8446, 0.8151, 0.7861, 0.8376, 0.8063, 0.784, 0.8661, 0.1992, 0.3235, 0.0888, 0.2077, 0.06703, 0.1785, 0.05149, 0.1463, 0.042, 0.1197, 0.04409, 0.09334, 0.05113, 0.07427, 0.06428, 0.0572, 0.08323, 0.04145, 0.1073, 0.02844, 0.157, 0.01914, 0.2078, 0.01398, 0.4739, 0.01177, 0.6327, 0.02545, 0.6308, 0.04322, 0.5803, 0.04069, 0.528, 0.03942, 0.4175, 0.03691, 0.4086, 0.03948, 0.4005, 0.04372, 0.3933, 0.04965, 0.3875, 0.05687, 0.3832, 0.06504, 0.3807, 0.07408, 0.3801, 0.08343, 0.3813, 0.09275, 0.3843, 0.1017, 0.389, 0.1098, 0.3951, 0.1171, 0.4026, 0.1233, 0.411, 0.128, 0.42, 0.1308, 0.5281, 0.1297, 0.58, 0.1273, 0.6295, 0.1249, 0.6444, 0.1463, 0.5645, 0.1566, 0.4785, 0.1791, 0.3885, 0.2112, 0.2938, 0.2661, 0.1533, 0.1218, 0.1591, 0.1147, 0.1668, 0.1095, 0.1962, 0.08944, 0.24, 0.05951, 0.2605, 0.04557, 0.2885, 0.03515, 0.3317, 0.03183, 0.4842, 0.03181, 0.64, 0.02997, 0.6845, 0.03318, 0.712, 0.04307, 0.7309, 0.05624, 0.7498, 0.06945, 0.7688, 0.08271, 0.8098, 0.1116, 0.8222, 0.121, 0.826, 0.1266, 0.8277, 0.1341, 0.8278, 0.1539, 0.8253, 0.3367, 0.7745, 0.2732, 0.7105, 0.22, 0.702, 0.2151, 0.6391, 0.1794, 0.5629, 0.1551, 0.4841, 0.1467, 0.4057, 0.1538, 0.3303, 0.176, 0.2609, 0.2124, 0.2001, 0.2615, 0.1501, 0.3215, 0.1513, 0.1441, 0.1513, 0.1321])
me_panel_mesh_003.materials.append(mat_bevel_005)
me_panel_mesh_003.use_remesh_preserve_volume = False
me_panel_mesh_003.use_remesh_preserve_attributes = False
me_panel_mesh_003.use_mirror_vertex_groups = False
me_panel_mesh_003.update()
me_cylinder_012 = bpy.data.meshes.new('Cylinder.012')
me_cylinder_012.from_pydata([(-0.002687, 0.01527, 0.00166), (-0.002687, -0.03427, 0.00213), (-0.002687, 0.01527, 0.00113), (-0.002687, -0.03427, 0.00066), (-0.002687, -0.01856, 0.00199), (-0.002687, -0.01856, 0.0008), (-0.002687, -0.00856, 0.0009), (-0.002687, -0.00856, 0.00189)], [], [(4, 1, 3, 5), (7, 4, 5, 6), (0, 7, 6, 2)])
me_cylinder_012.polygons.foreach_set('use_smooth', [True] * 3)
_uv = me_cylinder_012.uv_layers.new(name='UVMap')
_uv.uv.foreach_set('vector', [0.02487, 0.02435, 0.03541, 0.02427, 0.03541, 0.02512, 0.02487, 0.02504, 0.01854, 0.02441, 0.02487, 0.02435, 0.02487, 0.02504, 0.01854, 0.02498, 0.004797, 0.02455, 0.01854, 0.02441, 0.01854, 0.02498, 0.004797, 0.02484])
me_cylinder_012.materials.append(mat_needlemat_000)
me_cylinder_012.use_remesh_preserve_volume = False
me_cylinder_012.use_remesh_preserve_attributes = False
me_cylinder_012.use_mirror_vertex_groups = False
me_cylinder_012.update()
me_plane_004 = bpy.data.meshes.new('Plane.004')
me_plane_004.from_pydata([(-0.00076, 0.05182, 0.00197), (-0.00076, 0.05182, 0.00081), (-0.00076, 0.05871, 0.00197), (-0.00076, 0.05871, 0.00081)], [], [(0, 1, 3, 2)])
_uv = me_plane_004.uv_layers.new(name='UVMap')
_uv.uv.foreach_set('vector', [0.001525, 0.003573, 0.03619, 0.003573, 0.03619, 0.03195, 0.001525, 0.03195])
me_plane_004.materials.append(mat_needlemat_000)
me_plane_004.use_remesh_preserve_volume = False
me_plane_004.use_remesh_preserve_attributes = False
me_plane_004.use_mirror_vertex_groups = False
me_plane_004.update()
me_circle_004 = bpy.data.meshes.new('Circle.004')
me_circle_004.from_pydata([(6.985e-10, 4.657e-10, 0.00455), (6.985e-10, -0.00089, 0.00446), (6.985e-10, -0.00174, 0.00421), (6.985e-10, -0.00253, 0.00378), (6.985e-10, -0.00378, 0.00253), (6.985e-10, -0.00421, 0.00174), (6.985e-10, -0.00446, 0.00089), (6.985e-10, -0.00455, -1.164e-10), (6.985e-10, -0.00446, -0.00089), (6.985e-10, -0.00421, -0.00174), (6.985e-10, -0.00378, -0.00253), (6.985e-10, -0.00253, -0.00378), (6.985e-10, -0.00174, -0.00421), (6.985e-10, -0.00089, -0.00446), (6.985e-10, 4.657e-10, -0.00455), (6.985e-10, 0.00089, -0.00446), (6.985e-10, 0.00174, -0.00421), (6.985e-10, 0.00253, -0.00378), (6.985e-10, 0.00322, -0.00322), (6.985e-10, 0.00378, -0.00253), (6.985e-10, 0.00421, -0.00174), (6.985e-10, 0.00446, -0.00089), (6.985e-10, 0.00455, -1.164e-10), (6.985e-10, 0.00446, 0.00089), (6.985e-10, 0.00421, 0.00174), (6.985e-10, 0.00378, 0.00253), (6.985e-10, 0.00322, 0.00322), (6.985e-10, 0.00253, 0.00378), (6.985e-10, 0.00174, 0.00421), (6.985e-10, 0.00089, 0.00446), (6.985e-10, -0.00339, -0.00067), (6.985e-10, -0.00345, -1.164e-10), (6.985e-10, -0.00339, 0.00067), (6.985e-10, -0.00319, 0.00132), (6.985e-10, -0.00286, 0.00192), (6.985e-10, -0.00244, 0.00244), (6.985e-10, -0.00192, 0.00286), (6.985e-10, -0.00132, 0.00319), (6.985e-10, -0.00067, 0.00339), (6.985e-10, 4.657e-10, 0.00345), (6.985e-10, 0.00067, 0.00339), (6.985e-10, 0.00132, 0.00319), (6.985e-10, 0.00192, 0.00286), (6.985e-10, 0.00244, 0.00244), (6.985e-10, 0.00286, 0.00192), (6.985e-10, 0.00319, 0.00132), (6.985e-10, 0.00339, 0.00067), (6.985e-10, 0.00345, -1.164e-10), (6.985e-10, 0.00339, -0.00067), (6.985e-10, 0.00319, -0.00132), (6.985e-10, 0.00286, -0.00192), (6.985e-10, 0.00244, -0.00244), (6.985e-10, 0.00192, -0.00286), (6.985e-10, 0.00132, -0.00319), (6.985e-10, 0.00067, -0.00339), (6.985e-10, 4.657e-10, -0.00345), (6.985e-10, -0.00067, -0.00339), (6.985e-10, -0.00132, -0.00319), (6.985e-10, -0.00192, -0.00286), (6.985e-10, -0.00244, -0.00244), (6.985e-10, -0.00286, -0.00192), (6.985e-10, -0.00319, -0.00132), (6.985e-10, -0.001233, 0.02918), (6.985e-10, -0.002663, 0.02941), (6.985e-10, 0.000337, 0.04429), (6.985e-10, -0.005153, 0.01481), (6.985e-10, -0.003683, 0.01456), (6.985e-10, -0.001163, 0.04429), (6.985e-10, -0.004982, 0.00732), (6.985e-10, -0.002453, 0.02177), (6.985e-10, -0.001163, 0.03796), (6.985e-10, 0.000287, 0.03783), (6.985e-10, -0.003933, 0.02203), (6.985e-10, -0.003522, 0.00764), (6.985e-10, -0.001843, 0.02563), (6.985e-10, -0.001963, 0.03294), (6.985e-10, 0.000337, 0.04113), (6.985e-10, -0.004543, 0.01842), (6.985e-10, -0.004323, 0.0108), (6.985e-10, -0.001163, 0.04746), (6.985e-10, 0.000337, 0.04746), (6.985e-10, -0.007423, 0.01085), (6.985e-10, -0.003073, 0.01816), (6.985e-10, -0.001163, 0.04113), (6.985e-10, -0.000513, 0.0327), (6.985e-10, -0.003313, 0.02588), (6.985e-10, -0.005503, 0.00988), (6.985e-10, -0.005513, 0.01203), (6.985e-10, -0.007243, 0.01138), (6.985e-10, -0.007243, 0.01042), (6.985e-10, -0.001233, -0.02916), (6.985e-10, -0.002663, -0.02938), (6.985e-10, 0.000337, -0.04427), (6.985e-10, -0.005153, -0.01479), (6.985e-10, -0.003683, -0.01454), (6.985e-10, -0.001163, -0.04427), (6.985e-10, -0.004982, -0.0073), (6.985e-10, -0.002453, -0.02175), (4.657e-10, -0.001163, -0.03794), (6.985e-10, 0.000287, -0.03781), (6.985e-10, -0.003933, -0.02201), (6.985e-10, -0.003522, -0.00762), (6.985e-10, -0.001843, -0.02561), (6.985e-10, -0.001963, -0.03292), (4.657e-10, 0.000337, -0.04111), (6.985e-10, -0.004543, -0.01839), (6.985e-10, -0.004323, -0.01078), (6.985e-10, -0.001163, -0.04744), (6.985e-10, 0.000337, -0.04744), (6.985e-10, -0.007423, -0.01083), (6.985e-10, -0.003073, -0.01814), (4.657e-10, -0.001163, -0.04111), (6.985e-10, -0.000513, -0.03268), (6.985e-10, -0.003313, -0.02586), (6.985e-10, -0.00508, -0.00986), (6.985e-10, -0.005513, -0.01201), (6.985e-10, -0.007243, -0.01136), (6.985e-10, -0.007243, -0.0104)], [], [(2, 3, 4, 5, 6, 7, 8, 30, 31, 32, 33, 34, 35, 36, 37, 38, 39, 40, 41, 42, 43, 44, 45, 46, 23, 24, 25, 26, 27, 28, 29, 0, 1), (46, 47, 48, 49, 50, 51, 52, 53, 54, 55, 56, 57, 58, 59, 60, 61, 30, 8, 9, 10, 11, 12, 13, 14, 15, 16, 17, 18, 19, 20, 21, 22, 23), (84, 75, 63, 62), (80, 79, 67, 64), (82, 77, 65, 66), (74, 85, 72, 69), (76, 83, 70, 71), (78, 81, 89, 86, 68, 73), (66, 65, 87, 88, 81, 78), (64, 67, 83, 76), (62, 63, 85, 74), (69, 72, 77, 82), (71, 70, 75, 84), (73, 68, 4, 3), (112, 90, 91, 103), (108, 92, 95, 107), (110, 94, 93, 105), (102, 97, 100, 113), (104, 99, 98, 111), (106, 101, 96, 114, 117, 109), (94, 106, 109, 116, 115, 93), (92, 104, 111, 95), (90, 102, 113, 91), (97, 110, 105, 100), (99, 112, 103, 98), (101, 11, 10, 96)])
me_circle_004.polygons.foreach_set('use_smooth', [0, 0, 1, 1, 1, 1, 1, 1, 1, 1, 1, 1, 1, 1, 1, 1, 1, 1, 1, 1, 1, 1, 1, 1, 1, 1])
_uv = me_circle_004.uv_layers.new(name='UVMap')
_uv.uv.foreach_set('vector', [0.006927, 0.009408, 0.004977, 0.01233, 0.00295, 0.01901, 0.00295, 0.02252, 0.003634, 0.02596, 0.004977, 0.0292, 0.006927, 0.03212, 0.01028, 0.02936, 0.008805, 0.02715, 0.007788, 0.0247, 0.007269, 0.02209, 0.007269, 0.01943, 0.007788, 0.01683, 0.008805, 0.01437, 0.01028, 0.01216, 0.01216, 0.01028, 0.01437, 0.008805, 0.01683, 0.007788, 0.01943, 0.007269, 0.02209, 0.007269, 0.0247, 0.007788, 0.02715, 0.008805, 0.02936, 0.01028, 0.03124, 0.01216, 0.0346, 0.009408, 0.03212, 0.006927, 0.0292, 0.004977, 0.02596, 0.003634, 0.02252, 0.00295, 0.01901, 0.00295, 0.01557, 0.003634, 0.01233, 0.004977, 0.009408, 0.006927, 0.03124, 0.01216, 0.03272, 0.01437, 0.03374, 0.01683, 0.03426, 0.01943, 0.03426, 0.02209, 0.03374, 0.0247, 0.03272, 0.02715, 0.03124, 0.02936, 0.02936, 0.03124, 0.02715, 0.03272, 0.0247, 0.03374, 0.02209, 0.03426, 0.01943, 0.03426, 0.01683, 0.03374, 0.01437, 0.03272, 0.01216, 0.03124, 0.01028, 0.02936, 0.006927, 0.03212, 0.009408, 0.0346, 0.01557, 0.03789, 0.01901, 0.03858, 0.02252, 0.03858, 0.02596, 0.03789, 0.0292, 0.03655, 0.03212, 0.0346, 0.0346, 0.03212, 0.03655, 0.0292, 0.03789, 0.02596, 0.03858, 0.02252, 0.03858, 0.01901, 0.03789, 0.01557, 0.03655, 0.01233, 0.0346, 0.009408, 0.00417, 0.03513, 0.004783, 0.03404, 0.00509, 0.03359, 0.004482, 0.03468, 0.003763, 0.03535, 0.004397, 0.03422, 0.004408, 0.03432, 0.003774, 0.03544, 0.005291, 0.03354, 0.005915, 0.03243, 0.006185, 0.03204, 0.00556, 0.03316, 0.004752, 0.0343, 0.005376, 0.03318, 0.005646, 0.03281, 0.005021, 0.03392, 0.003785, 0.03554, 0.004419, 0.03442, 0.00443, 0.03452, 0.003815, 0.03561, 0.005843, 0.03275, 0.02887, 0.03418, 0.02751, 0.03561, 0.005833, 0.03427, 0.005825, 0.0338, 0.005833, 0.0319, 0.00556, 0.03316, 0.006185, 0.03204, 0.006342, 0.03184, 0.01901, 0.03204, 0.02887, 0.03418, 0.005843, 0.03275, 0.003774, 0.03544, 0.004408, 0.03432, 0.004419, 0.03442, 0.003785, 0.03554, 0.004482, 0.03468, 0.00509, 0.03359, 0.005376, 0.03318, 0.004752, 0.0343, 0.005021, 0.03392, 0.005646, 0.03281, 0.005915, 0.03243, 0.005291, 0.03354, 0.003815, 0.03561, 0.00443, 0.03452, 0.004783, 0.03404, 0.00417, 0.03513, 0.005833, 0.0319, 0.005825, 0.0338, 0.005819, 0.0319, 0.005823, 0.031, 0.007379, 0.02583, 0.01037, 0.02615, 0.01631, 0.0284, 0.01338, 0.02811, 0.003763, 0.02869, 0.003785, 0.02773, 0.009987, 0.03002, 0.009965, 0.03099, 0.01806, 0.02658, 0.02063, 0.02676, 0.02674, 0.02908, 0.02417, 0.0289, 0.01293, 0.0263, 0.0155, 0.02641, 0.02161, 0.02873, 0.01904, 0.02862, 0.003807, 0.02677, 0.004017, 0.02583, 0.01003, 0.0281, 0.01001, 0.02906, 0.02332, 0.02695, 0.02266, 0.0267, 0.02414, 0.02688, 0.02452, 0.02707, 0.02571, 0.02727, 0.02874, 0.02849, 0.02063, 0.02676, 0.02332, 0.02695, 0.02874, 0.02849, 0.02843, 0.02876, 0.02822, 0.02903, 0.02674, 0.02908, 0.003785, 0.02773, 0.003807, 0.02677, 0.01001, 0.02906, 0.009987, 0.03002, 0.01037, 0.02615, 0.01293, 0.0263, 0.01904, 0.02862, 0.01631, 0.0284, 0.0155, 0.02641, 0.01806, 0.02658, 0.02417, 0.0289, 0.02161, 0.02873, 0.004017, 0.02583, 0.007379, 0.02583, 0.01338, 0.02811, 0.01003, 0.0281, 0.02266, 0.0267, 0.02195, 0.02643, 0.02337, 0.0266, 0.02414, 0.02688])
me_circle_004.materials.append(mat_needlemat_000)
me_circle_004.use_remesh_preserve_volume = False
me_circle_004.use_remesh_preserve_attributes = False
me_circle_004.use_mirror_vertex_groups = False
me_circle_004.update()
me_circle_003 = bpy.data.meshes.new('Circle.003')
me_circle_003.from_pydata([(-0.00025, -0.04829, -0.06832), (-0.00025, -0.04461, -0.06841), (-0.00025, -0.04101, -0.06699), (-0.00025, -0.03792, -0.06422), (-0.00025, -0.03572, -0.06044), (-0.00025, -0.03466, -0.0561), (-0.00025, -0.03489, -0.05173), (-0.00025, -0.03637, -0.04786), (-0.00025, -0.03892, -0.04494), (-0.00025, -0.04223, -0.04334), (-0.00025, -0.04591, -0.04325), (-0.00025, -0.04951, -0.04467), (-0.00025, -0.0526, -0.04744), (-0.00025, -0.0548, -0.05122), (-0.00025, -0.05586, -0.05556), (-0.00025, -0.05563, -0.05993), (-0.00025, -0.05415, -0.0638), (-0.00025, -0.0516, -0.06672)], [], [(1, 2, 3, 4, 5, 6, 7, 8, 9, 10, 11, 12, 13, 14, 15, 16, 17, 0)])
_uv = me_circle_003.uv_layers.new(name='UVMap')
_uv.uv.foreach_set('vector', [0.3637, 0.6084, 0.3442, 0.636, 0.3142, 0.6565, 0.2775, 0.6674, 0.2385, 0.6674, 0.2018, 0.6563, 0.172, 0.6357, 0.1525, 0.608, 0.1458, 0.5766, 0.1526, 0.5451, 0.1722, 0.5175, 0.2021, 0.497, 0.2388, 0.4861, 0.2779, 0.4861, 0.3145, 0.4971, 0.3443, 0.5177, 0.3639, 0.5455, 0.3706, 0.5769])
me_circle_003.materials.append(mat_bevel_005)
me_circle_003.use_remesh_preserve_volume = False
me_circle_003.use_remesh_preserve_attributes = False
me_circle_003.use_mirror_vertex_groups = False
me_circle_003.update()
me_cylinder_011 = bpy.data.meshes.new('Cylinder.011')
me_cylinder_011.from_pydata([(-0.00239, -0.04564, -0.06447), (0.01235, -0.04564, -0.06447), (-0.00239, -0.04839, -0.06391), (0.01235, -0.04839, -0.06391), (-0.00239, -0.05072, -0.06236), (0.01235, -0.05072, -0.06236), (-0.00239, -0.05228, -0.06003), (0.01235, -0.05228, -0.06003), (-0.00239, -0.05283, -0.05728), (0.01235, -0.05283, -0.05728), (-0.00239, -0.05228, -0.05453), (0.01235, -0.05228, -0.05453), (-0.00239, -0.05072, -0.0522), (0.01235, -0.05072, -0.0522), (-0.00239, -0.04839, -0.05064), (0.01235, -0.04839, -0.05064), (-0.00239, -0.04564, -0.05009), (0.01235, -0.04564, -0.05009), (-0.00239, -0.04289, -0.05064), (0.01235, -0.04289, -0.05064), (-0.00239, -0.04056, -0.0522), (0.01235, -0.04056, -0.0522), (-0.00239, -0.039, -0.05452), (0.01235, -0.039, -0.05452), (-0.00239, -0.03845, -0.05728), (0.01235, -0.03845, -0.05728), (-0.00239, -0.039, -0.06002), (0.01235, -0.039, -0.06002), (-0.00239, -0.04056, -0.06236), (0.01235, -0.04056, -0.06236), (-0.00239, -0.04289, -0.06391), (0.01235, -0.04289, -0.06391), (0.01405, -0.04813, -0.06329), (0.01405, -0.04564, -0.06379), (0.01405, -0.05024, -0.06188), (0.01405, -0.05165, -0.05977), (0.01405, -0.05215, -0.05728), (0.01405, -0.05165, -0.05479), (0.01405, -0.05024, -0.05268), (0.01405, -0.04813, -0.05127), (0.01405, -0.04564, -0.05077), (0.01405, -0.04315, -0.05127), (0.01405, -0.04104, -0.05268), (0.01405, -0.03963, -0.05478), (0.01405, -0.03913, -0.05728), (0.01405, -0.03963, -0.05976), (0.01405, -0.04104, -0.06188), (0.01405, -0.04315, -0.06329)], [], [(0, 1, 3, 2), (2, 3, 5, 4), (4, 5, 7, 6), (6, 7, 9, 8), (8, 9, 11, 10), (10, 11, 13, 12), (12, 13, 15, 14), (14, 15, 17, 16), (16, 17, 19, 18), (18, 19, 21, 20), (20, 21, 23, 22), (22, 23, 25, 24), (24, 25, 27, 26), (26, 27, 29, 28), (23, 21, 42, 43), (30, 31, 1, 0), (28, 29, 31, 30), (32, 33, 47, 46, 45, 44, 43, 42, 41, 40, 39, 38, 37, 36, 35, 34), (1, 31, 47, 33), (9, 7, 35, 36), (19, 17, 40, 41), (29, 27, 45, 46), (5, 3, 32, 34), (15, 13, 38, 39), (25, 23, 43, 44), (11, 9, 36, 37), (21, 19, 41, 42), (31, 29, 46, 47), (7, 5, 34, 35), (17, 15, 39, 40), (3, 1, 33, 32), (27, 25, 44, 45), (13, 11, 37, 38)])
me_cylinder_011.polygons.foreach_set('use_smooth', [True] * 33)
_uv = me_cylinder_011.uv_layers.new(name='UVMap')
_uv.uv.foreach_set('vector', [0.9466, 0.1901, 0.893, 0.1901, 0.893, 0.1512, 0.9466, 0.1512, 0.9466, 0.1512, 0.893, 0.1512, 0.893, 0.1124, 0.9466, 0.1124, 0.9466, 0.1124, 0.893, 0.1124, 0.893, 0.07362, 0.9466, 0.07361, 0.9466, 0.07361, 0.893, 0.07362, 0.893, 0.0348, 0.9466, 0.0348, 0.9466, 0.6558, 0.893, 0.6558, 0.893, 0.617, 0.9466, 0.617, 0.9466, 0.617, 0.893, 0.617, 0.893, 0.5782, 0.9466, 0.5782, 0.9466, 0.5782, 0.893, 0.5782, 0.893, 0.5394, 0.9466, 0.5394, 0.9466, 0.5394, 0.893, 0.5394, 0.893, 0.5006, 0.9466, 0.5006, 0.9466, 0.5006, 0.893, 0.5006, 0.893, 0.4618, 0.9466, 0.4618, 0.9466, 0.4618, 0.893, 0.4618, 0.893, 0.4229, 0.9466, 0.4229, 0.9466, 0.4229, 0.893, 0.4229, 0.893, 0.3841, 0.9466, 0.3841, 0.9466, 0.3841, 0.893, 0.3841, 0.893, 0.3453, 0.9466, 0.3453, 0.9466, 0.3453, 0.893, 0.3453, 0.893, 0.3065, 0.9466, 0.3065, 0.9466, 0.3065, 0.893, 0.3065, 0.893, 0.2677, 0.9466, 0.2677, 0.1215, 0.07488, 0.1107, 0.06455, 0.1184, 0.05929, 0.1262, 0.06732, 0.9466, 0.2289, 0.893, 0.2289, 0.893, 0.1901, 0.9466, 0.1901, 0.9466, 0.2677, 0.893, 0.2677, 0.893, 0.2289, 0.9466, 0.2289, 0.1692, 0.03864, 0.1696, 0.0494, 0.1655, 0.0594, 0.1578, 0.06709, 0.1475, 0.07149, 0.1364, 0.0717, 0.1262, 0.06732, 0.1184, 0.05929, 0.1138, 0.0491, 0.1135, 0.0381, 0.1178, 0.02793, 0.1257, 0.02018, 0.1358, 0.01604, 0.1467, 0.01623, 0.1567, 0.02079, 0.1647, 0.02872, 0.1778, 0.05087, 0.173, 0.06395, 0.1655, 0.0594, 0.1696, 0.0494, 0.1485, 0.008008, 0.1615, 0.01337, 0.1567, 0.02079, 0.1467, 0.01623, 0.1051, 0.05074, 0.1052, 0.03652, 0.1135, 0.0381, 0.1138, 0.0491, 0.163, 0.07476, 0.1491, 0.08027, 0.1475, 0.07149, 0.1578, 0.06709, 0.1722, 0.02345, 0.1778, 0.03697, 0.1692, 0.03864, 0.1647, 0.02872, 0.1103, 0.0232, 0.1206, 0.01243, 0.1257, 0.02018, 0.1178, 0.02793, 0.1348, 0.0801, 0.1215, 0.07488, 0.1262, 0.06732, 0.1364, 0.0717, 0.1345, 0.007356, 0.1485, 0.008008, 0.1467, 0.01623, 0.1358, 0.01604, 0.1107, 0.06455, 0.1051, 0.05074, 0.1138, 0.0491, 0.1184, 0.05929, 0.173, 0.06395, 0.163, 0.07476, 0.1578, 0.06709, 0.1655, 0.0594, 0.1615, 0.01337, 0.1722, 0.02345, 0.1647, 0.02872, 0.1567, 0.02079, 0.1052, 0.03652, 0.1103, 0.0232, 0.1178, 0.02793, 0.1135, 0.0381, 0.1778, 0.03697, 0.1778, 0.05087, 0.1696, 0.0494, 0.1692, 0.03864, 0.1491, 0.08027, 0.1348, 0.0801, 0.1364, 0.0717, 0.1475, 0.07149, 0.1206, 0.01243, 0.1345, 0.007356, 0.1358, 0.01604, 0.1257, 0.02018])
me_cylinder_011.materials.append(mat_knobbly_004)
me_cylinder_011.use_remesh_preserve_volume = False
me_cylinder_011.use_remesh_preserve_attributes = False
me_cylinder_011.use_mirror_vertex_groups = False
me_cylinder_011.update()

# ---- objects
ob_aipitchneedle = bpy.data.objects.new('AIpitchNeedle', me_cylinder_000)
ob_aisideslipmarkers = bpy.data.objects.new('AIsideslipMarkers', me_plane_008)
ob_aisideslipcage = bpy.data.objects.new('AIsideslipCage', me_circle_005)
ob_aisideslipball = bpy.data.objects.new('AIsideslipBall', me_sphere_003)
ob_aipitchtape = bpy.data.objects.new('AIpitchTape', me_cylinder_017)
ob_ailight4 = bpy.data.objects.new('AIlight4', me_cylinder_016)
ob_ailight3 = bpy.data.objects.new('AIlight3', me_cylinder_015)
ob_ailight2 = bpy.data.objects.new('AIlight2', me_cylinder_014)
ob_ailight1 = bpy.data.objects.new('AIlight1', me_cylinder_013)
ob_aiindicatorlight = bpy.data.objects.new('AIindicatorlight', me_sphere_000)
ob_aigslittleneedle = bpy.data.objects.new('AIgsLittleNeedle', me_plane_005)
ob_aiface = bpy.data.objects.new('AIface', me_bezel_mesh_001)
ob_aibevel = bpy.data.objects.new('AIbevel', me_panel_mesh_003)
ob_aiazimuthneedle = bpy.data.objects.new('AIazimuthNeedle', me_cylinder_012)
ob_aiazimuthlittleneedle = bpy.data.objects.new('AIazimuthLittleNeedle', me_plane_004)
ob_aiaircraftmarker = bpy.data.objects.new('AIaircraftMarker', me_circle_004)
ob_aiadjustknobhousing = bpy.data.objects.new('AIadjustKnobHousing', me_circle_003)
ob_aiadjustknob = bpy.data.objects.new('AIadjustKnob', me_cylinder_011)

# ---- transforms, parenting, visibility, modifiers, constraints
ob_aipitchneedle.location = (-0.0005912, 0.0, 0.003822)
ob_aipitchneedle.rotation_euler = (1.192e-07, -0.0, 0.0)
ob_aipitchneedle.show_transparent = True
ob_aipitchneedle.lineart.crease_threshold = 0.0
_m = ob_aipitchneedle.modifiers.new('Auto Smooth', 'NODES')
_m.node_group = ng_auto_smooth
_gi = [s.identifier for s in ng_auto_smooth.interface.items_tree if s.item_type == 'SOCKET' and s.in_out == 'INPUT']
_m[_gi[1]] = 1.309  # Angle
ob_aisideslipmarkers.location = (0.0, 0.0, 0.0)
ob_aisideslipmarkers.rotation_euler = (1.571, -0.0, 0.0)
ob_aisideslipmarkers.show_transparent = True
ob_aisideslipmarkers.lineart.crease_threshold = 0.0
_m = ob_aisideslipmarkers.modifiers.new('Auto Smooth', 'NODES')
_m.node_group = ng_auto_smooth
_gi = [s.identifier for s in ng_auto_smooth.interface.items_tree if s.item_type == 'SOCKET' and s.in_out == 'INPUT']
_m[_gi[1]] = 0.6109  # Angle
ob_aisideslipcage.location = (0.0, 0.0, 0.0)
ob_aisideslipcage.rotation_euler = (1.571, -0.0, 0.0)
ob_aisideslipcage.show_transparent = True
ob_aisideslipcage.lineart.crease_threshold = 0.0
_m = ob_aisideslipcage.modifiers.new('Auto Smooth', 'NODES')
_m.node_group = ng_auto_smooth
_gi = [s.identifier for s in ng_auto_smooth.interface.items_tree if s.item_type == 'SOCKET' and s.in_out == 'INPUT']
_m[_gi[1]] = 1.396  # Angle
ob_aisideslipball.location = (0.0, 0.0, 0.0)
ob_aisideslipball.rotation_euler = (1.571, -0.0, 0.0)
ob_aisideslipball.show_transparent = True
ob_aisideslipball.lineart.crease_threshold = 0.0
_m = ob_aisideslipball.modifiers.new('Auto Smooth', 'NODES')
_m.node_group = ng_auto_smooth
_gi = [s.identifier for s in ng_auto_smooth.interface.items_tree if s.item_type == 'SOCKET' and s.in_out == 'INPUT']
_m[_gi[1]] = 0.6109  # Angle
ob_aipitchtape.location = (-0.005081, 0.0, 0.0)
ob_aipitchtape.rotation_euler = (1.571, -0.0, 0.0)
ob_aipitchtape.show_transparent = True
ob_aipitchtape.lineart.crease_threshold = 0.0
_m = ob_aipitchtape.modifiers.new('Auto Smooth', 'NODES')
_m.node_group = ng_auto_smooth
_gi = [s.identifier for s in ng_auto_smooth.interface.items_tree if s.item_type == 'SOCKET' and s.in_out == 'INPUT']
_m[_gi[1]] = 0.6109  # Angle
ob_ailight4.location = (0.0, 0.0, 0.0)
ob_ailight4.rotation_euler = (1.571, -0.0, 0.0)
ob_ailight4.show_transparent = True
ob_ailight4.lineart.crease_threshold = 0.0
_m = ob_ailight4.modifiers.new('Auto Smooth', 'NODES')
_m.node_group = ng_auto_smooth
_gi = [s.identifier for s in ng_auto_smooth.interface.items_tree if s.item_type == 'SOCKET' and s.in_out == 'INPUT']
_m[_gi[1]] = 1.484  # Angle
ob_ailight3.location = (0.0, 0.0, 0.0)
ob_ailight3.rotation_euler = (1.571, -0.0, 0.0)
ob_ailight3.show_transparent = True
ob_ailight3.lineart.crease_threshold = 0.0
_m = ob_ailight3.modifiers.new('Auto Smooth', 'NODES')
_m.node_group = ng_auto_smooth
_gi = [s.identifier for s in ng_auto_smooth.interface.items_tree if s.item_type == 'SOCKET' and s.in_out == 'INPUT']
_m[_gi[1]] = 1.484  # Angle
ob_ailight2.location = (0.0, 0.0, 0.0)
ob_ailight2.rotation_euler = (1.571, -0.0, 0.0)
ob_ailight2.show_transparent = True
ob_ailight2.lineart.crease_threshold = 0.0
_m = ob_ailight2.modifiers.new('Auto Smooth', 'NODES')
_m.node_group = ng_auto_smooth
_gi = [s.identifier for s in ng_auto_smooth.interface.items_tree if s.item_type == 'SOCKET' and s.in_out == 'INPUT']
_m[_gi[1]] = 1.484  # Angle
ob_ailight1.location = (0.0, 0.0, 0.0)
ob_ailight1.rotation_euler = (1.571, -0.0, 0.0)
ob_ailight1.show_transparent = True
ob_ailight1.lineart.crease_threshold = 0.0
_m = ob_ailight1.modifiers.new('Auto Smooth', 'NODES')
_m.node_group = ng_auto_smooth
_gi = [s.identifier for s in ng_auto_smooth.interface.items_tree if s.item_type == 'SOCKET' and s.in_out == 'INPUT']
_m[_gi[1]] = 1.484  # Angle
ob_aiindicatorlight.location = (0.0, 0.0, 0.0)
ob_aiindicatorlight.rotation_euler = (1.571, -0.0, 0.0)
ob_aiindicatorlight.show_transparent = True
ob_aiindicatorlight.lineart.crease_threshold = 0.0
_m = ob_aiindicatorlight.modifiers.new('Auto Smooth', 'NODES')
_m.node_group = ng_auto_smooth
_gi = [s.identifier for s in ng_auto_smooth.interface.items_tree if s.item_type == 'SOCKET' and s.in_out == 'INPUT']
_m[_gi[1]] = 0.6109  # Angle
ob_aigslittleneedle.location = (0.0, 0.0, 0.0)
ob_aigslittleneedle.rotation_euler = (1.571, -0.0, 0.0)
ob_aigslittleneedle.show_transparent = True
ob_aigslittleneedle.lineart.crease_threshold = 0.0
_m = ob_aigslittleneedle.modifiers.new('Auto Smooth', 'NODES')
_m.node_group = ng_auto_smooth
_gi = [s.identifier for s in ng_auto_smooth.interface.items_tree if s.item_type == 'SOCKET' and s.in_out == 'INPUT']
_m[_gi[1]] = 0.6109  # Angle
ob_aiface.location = (0.0, 0.0, 0.0)
ob_aiface.rotation_euler = (1.571, -0.0, 0.0)
ob_aiface.show_transparent = True
ob_aiface.lineart.crease_threshold = 0.0
_m = ob_aiface.modifiers.new('Auto Smooth', 'NODES')
_m.node_group = ng_auto_smooth
_gi = [s.identifier for s in ng_auto_smooth.interface.items_tree if s.item_type == 'SOCKET' and s.in_out == 'INPUT']
_m[_gi[1]] = 0.7854  # Angle
ob_aibevel.location = (0.0, 0.0, 0.0)
ob_aibevel.rotation_euler = (1.571, -0.0, 0.0)
ob_aibevel.show_transparent = True
ob_aibevel.lineart.crease_threshold = 0.0
_m = ob_aibevel.modifiers.new('Auto Smooth', 'NODES')
_m.node_group = ng_auto_smooth
_gi = [s.identifier for s in ng_auto_smooth.interface.items_tree if s.item_type == 'SOCKET' and s.in_out == 'INPUT']
_m[_gi[1]] = 0.7854  # Angle
ob_aiazimuthneedle.location = (0.00037, 0.0, 0.0)
ob_aiazimuthneedle.rotation_euler = (1.571, -0.0, 0.0)
ob_aiazimuthneedle.show_transparent = True
ob_aiazimuthneedle.lineart.crease_threshold = 0.0
_m = ob_aiazimuthneedle.modifiers.new('Auto Smooth', 'NODES')
_m.node_group = ng_auto_smooth
_gi = [s.identifier for s in ng_auto_smooth.interface.items_tree if s.item_type == 'SOCKET' and s.in_out == 'INPUT']
_m[_gi[1]] = 1.309  # Angle
ob_aiazimuthlittleneedle.location = (0.0, 0.0, 0.0)
ob_aiazimuthlittleneedle.rotation_euler = (1.571, -0.0, 0.0)
ob_aiazimuthlittleneedle.show_transparent = True
ob_aiazimuthlittleneedle.lineart.crease_threshold = 0.0
_m = ob_aiazimuthlittleneedle.modifiers.new('Auto Smooth', 'NODES')
_m.node_group = ng_auto_smooth
_gi = [s.identifier for s in ng_auto_smooth.interface.items_tree if s.item_type == 'SOCKET' and s.in_out == 'INPUT']
_m[_gi[1]] = 0.6109  # Angle
ob_aiaircraftmarker.location = (-0.001838, -0.00139, 0.005023)
ob_aiaircraftmarker.rotation_euler = (1.571, -0.0, 0.0)
ob_aiaircraftmarker.show_transparent = True
ob_aiaircraftmarker.lineart.crease_threshold = 0.0
_m = ob_aiaircraftmarker.modifiers.new('Auto Smooth', 'NODES')
_m.node_group = ng_auto_smooth
_gi = [s.identifier for s in ng_auto_smooth.interface.items_tree if s.item_type == 'SOCKET' and s.in_out == 'INPUT']
_m[_gi[1]] = 0.6109  # Angle
ob_aiadjustknobhousing.location = (0.0, 0.0, 0.0)
ob_aiadjustknobhousing.rotation_euler = (1.571, -0.0, 0.0)
ob_aiadjustknobhousing.show_transparent = True
ob_aiadjustknobhousing.lineart.crease_threshold = 0.0
_m = ob_aiadjustknobhousing.modifiers.new('Auto Smooth', 'NODES')
_m.node_group = ng_auto_smooth
_gi = [s.identifier for s in ng_auto_smooth.interface.items_tree if s.item_type == 'SOCKET' and s.in_out == 'INPUT']
_m[_gi[1]] = 0.6109  # Angle
ob_aiadjustknob.location = (0.0, 0.0, 0.0)
ob_aiadjustknob.rotation_euler = (1.571, -0.0, 0.0)
ob_aiadjustknob.show_transparent = True
ob_aiadjustknob.lineart.crease_threshold = 0.0
_m = ob_aiadjustknob.modifiers.new('Auto Smooth', 'NODES')
_m.node_group = ng_auto_smooth
_gi = [s.identifier for s in ng_auto_smooth.interface.items_tree if s.item_type == 'SOCKET' and s.in_out == 'INPUT']
_m[_gi[1]] = 1.484  # Angle

# ---- collection membership
col_collection_1.objects.link(ob_aipitchneedle)
col_collection_1.objects.link(ob_aisideslipmarkers)
col_collection_1.objects.link(ob_aisideslipcage)
col_collection_1.objects.link(ob_aisideslipball)
col_collection_1.objects.link(ob_aipitchtape)
col_collection_1.objects.link(ob_ailight4)
col_collection_1.objects.link(ob_ailight3)
col_collection_1.objects.link(ob_ailight2)
col_collection_1.objects.link(ob_ailight1)
col_collection_1.objects.link(ob_aiindicatorlight)
col_collection_1.objects.link(ob_aigslittleneedle)
col_collection_1.objects.link(ob_aiface)
col_collection_1.objects.link(ob_aibevel)
col_collection_1.objects.link(ob_aiazimuthneedle)
col_collection_1.objects.link(ob_aiazimuthlittleneedle)
col_collection_1.objects.link(ob_aiaircraftmarker)
col_collection_1.objects.link(ob_aiadjustknobhousing)
col_collection_1.objects.link(ob_aiadjustknob)

# ---- scene / render settings (as saved in the file)
scene.frame_start = 1; scene.frame_end = 250; scene.frame_set(1)
scene.render.engine = 'BLENDER_EEVEE_NEXT'
scene.render.resolution_percentage = 50
scene.render.dither_intensity = 0.0
scene.cycles.use_denoising = False
scene.cycles.samples = 128
scene.cycles.sampling_pattern = 'TABULATED_SOBOL'
scene.cycles.use_adaptive_sampling = False
scene.cycles.use_light_tree = False
scene.cycles.blur_glossy = 0.0
scene.cycles.sample_clamp_indirect = 0.0
scene.view_settings.view_transform = 'Standard'
bpy.context.view_layer.update()

# ---- added for rendering (the .blend has no active camera and no usable light): camera, sun
cam_auto = bpy.data.cameras.new('AutoCamera')
cam_auto.lens = 50.0
cam_auto.sensor_width = 36.0
cam_auto.clip_end = 1000.0
ob_auto_camera = bpy.data.objects.new('AutoCamera', cam_auto)
scene.collection.objects.link(ob_auto_camera)
ob_auto_camera.location = (0.181589, -0.216089, 0.154126)
ob_auto_camera.rotation_euler = (1.09748, -7.21219e-08, 0.694738)
scene.camera = ob_auto_camera
light_auto_sun = bpy.data.lights.new('AutoSun', 'SUN')
light_auto_sun.energy = 3.0
light_auto_sun.angle = 0.0523599
ob_auto_sun = bpy.data.objects.new('AutoSun', light_auto_sun)
scene.collection.objects.link(ob_auto_sun)
ob_auto_sun.rotation_euler = (0.872665, 0.174533, 0.523599)
bpy.context.view_layer.update()
